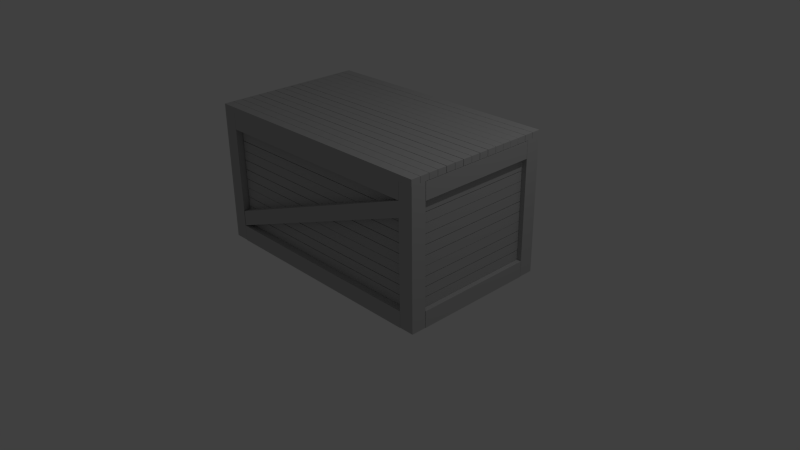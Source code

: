 # Source: wbox.blend  (saved by Blender 2.68.0; exported with 4.5.12 LTS)
import bpy
from mathutils import Matrix  # noqa: F401  (used for matrix-valued properties, if any)

bpy.ops.wm.read_factory_settings(use_empty=True)
scene = bpy.context.scene
scene.name = 'Scene'

# ---- collections
col_collection_1 = bpy.data.collections.new('Collection 1'); scene.collection.children.link(col_collection_1)

# ---- materials (node trees are filled in below, after node groups)
mat_woodenbox4 = bpy.data.materials.new('WoodenBox4')
mat_woodenbox4.alpha_threshold = 0.0
mat_woodenbox4.use_transparent_shadow = False
mat_woodenbox4.diffuse_color = (0.48, 0.48, 0.48, 1.0)
mat_woodenbox4.specular_color = (0.0, 0.0, 0.0)
mat_woodenbox4.roughness = 0.5
mat_woodenbox4.line_color = (0.0, 0.0, 0.0, 1.0)
mat_woodenbox5 = bpy.data.materials.new('WoodenBox5')
mat_woodenbox5.alpha_threshold = 0.0
mat_woodenbox5.use_transparent_shadow = False
mat_woodenbox5.diffuse_color = (0.48, 0.48, 0.48, 1.0)
mat_woodenbox5.specular_color = (0.0, 0.0, 0.0)
mat_woodenbox5.roughness = 0.5
mat_woodenbox5.line_color = (0.0, 0.0, 0.0, 1.0)
mat_woodenbox6 = bpy.data.materials.new('WoodenBox6')
mat_woodenbox6.alpha_threshold = 0.0
mat_woodenbox6.use_transparent_shadow = False
mat_woodenbox6.diffuse_color = (0.48, 0.48, 0.48, 1.0)
mat_woodenbox6.specular_color = (0.0, 0.0, 0.0)
mat_woodenbox6.roughness = 0.5
mat_woodenbox6.line_color = (0.0, 0.0, 0.0, 1.0)
mat_woodenbox1 = bpy.data.materials.new('WoodenBox1')
mat_woodenbox1.alpha_threshold = 0.0
mat_woodenbox1.use_transparent_shadow = False
mat_woodenbox1.diffuse_color = (0.48, 0.48, 0.48, 1.0)
mat_woodenbox1.specular_color = (0.0, 0.0, 0.0)
mat_woodenbox1.roughness = 0.5
mat_woodenbox1.line_color = (0.0, 0.0, 0.0, 1.0)
mat_woodenbox2 = bpy.data.materials.new('WoodenBox2')
mat_woodenbox2.alpha_threshold = 0.0
mat_woodenbox2.use_transparent_shadow = False
mat_woodenbox2.diffuse_color = (0.48, 0.48, 0.48, 1.0)
mat_woodenbox2.specular_color = (0.0, 0.0, 0.0)
mat_woodenbox2.roughness = 0.5
mat_woodenbox2.line_color = (0.0, 0.0, 0.0, 1.0)
mat_woodenbox3 = bpy.data.materials.new('WoodenBox3')
mat_woodenbox3.alpha_threshold = 0.0
mat_woodenbox3.use_transparent_shadow = False
mat_woodenbox3.diffuse_color = (0.48, 0.48, 0.48, 1.0)
mat_woodenbox3.specular_color = (0.0, 0.0, 0.0)
mat_woodenbox3.roughness = 0.5
mat_woodenbox3.line_color = (0.0, 0.0, 0.0, 1.0)

# ---- material node trees

# ---- world
world_world = bpy.data.worlds.new('World'); scene.world = world_world
world_world.color = (0.05088, 0.05088, 0.05088)
world_world.use_sun_shadow = False
world_world.sun_shadow_jitter_overblur = 0.0
world_world.cycles.sampling_method = 'MANUAL'
world_world.cycles.sample_map_resolution = 256

# ---- cameras
cam_camera = bpy.data.cameras.new('Camera')
cam_camera.clip_end = 100.0
cam_camera.lens = 35.0
cam_camera.sensor_width = 32.0
cam_camera.sensor_height = 18.0
cam_camera.ortho_scale = 7.314
cam_camera.dof.focus_distance = 0.0
cam_camera.dof.aperture_fstop = 128.0

# ---- lights
light_lamp = bpy.data.lights.new('Lamp', 'POINT')
light_lamp.transmission_factor = 0.0
light_lamp.cutoff_distance = 30.0
light_lamp.energy = 100.0
light_lamp.shadow_buffer_clip_start = 1.001
light_lamp.shadow_soft_size = 0.1
light_lamp.shadow_maximum_resolution = 0.006
light_lamp.use_absolute_resolution = True
light_lamp.cycles.use_multiple_importance_sampling = False

# ---- meshes
me_woodenbox_woodenbox_woodenbox4 = bpy.data.meshes.new('WoodenBox_WoodenBox_WoodenBox4')
me_woodenbox_woodenbox_woodenbox4.from_pydata([(-1.474, 0.4242, 0.935), (1.488, 1.553, 0.935), (1.488, 1.553, 0.85), (-1.474, 0.4242, 0.85), (1.49, 1.356, 0.935), (1.49, 1.356, 0.85), (-1.473, 0.2182, 0.935), (-1.473, 0.2182, 0.85), (-1.474, 0.4242, -1.005), (1.488, 1.553, -1.005), (1.488, 1.553, -1.09), (-1.474, 0.4242, -1.09), (1.49, 1.356, -1.005), (1.49, 1.356, -1.09), (-1.473, 0.2182, -1.005), (-1.473, 0.2182, -1.09)], [], [(0, 1, 2, 3), (1, 4, 5, 2), (4, 6, 7, 5), (6, 0, 3, 7), (0, 6, 4, 1), (5, 7, 3, 2), (8, 9, 10, 11), (9, 12, 13, 10), (12, 14, 15, 13), (14, 8, 11, 15), (8, 14, 12, 9), (13, 15, 11, 10)])
_uv = me_woodenbox_woodenbox_woodenbox4.uv_layers.new(name='UVMap')
_uv.uv.foreach_set('vector', [0.02287, 0.1881, 0.9995, 0.1881, 0.9995, 0.2143, 0.02287, 0.2143, 0.4702, 0.1881, 0.527, 0.1881, 0.527, 0.2143, 0.4702, 0.2143, 0.02149, 0.1881, 0.9995, 0.1881, 0.9995, 0.2143, 0.02149, 0.2143, 0.4702, 0.1881, 0.5296, 0.1881, 0.5296, 0.2143, 0.4702, 0.2143, 0.02287, 0.5296, 0.0005, 0.4702, 0.9785, 0.473, 0.9995, 0.5298, 0.02149, 0.473, 0.9995, 0.4702, 0.9771, 0.5296, 0.0005, 0.5298, 0.02287, 0.7857, 0.9995, 0.7857, 0.9995, 0.8119, 0.02287, 0.8119, 0.4702, 0.7857, 0.527, 0.7857, 0.527, 0.8119, 0.4702, 0.8119, 0.02149, 0.7857, 0.9995, 0.7857, 0.9995, 0.8119, 0.02149, 0.8119, 0.4702, 0.7857, 0.5296, 0.7857, 0.5296, 0.8119, 0.4702, 0.8119, 0.02287, 0.5296, 0.0005, 0.4702, 0.9785, 0.473, 0.9995, 0.5298, 0.02149, 0.473, 0.9995, 0.4702, 0.9771, 0.5296, 0.0005, 0.5298])
me_woodenbox_woodenbox_woodenbox4.materials.append(mat_woodenbox4)
me_woodenbox_woodenbox_woodenbox4.use_remesh_preserve_volume = False
me_woodenbox_woodenbox_woodenbox4.use_remesh_preserve_attributes = False
me_woodenbox_woodenbox_woodenbox4.use_mirror_vertex_groups = False
me_woodenbox_woodenbox_woodenbox4.update()
me_woodenbox_woodenbox_woodenbox5 = bpy.data.meshes.new('WoodenBox_WoodenBox_WoodenBox5')
me_woodenbox_woodenbox_woodenbox5.from_pydata([(-1.477, 0.2141, 0.9396), (1.489, 0.2141, 0.9396), (1.489, 0.2141, 0.7396), (-1.477, 0.2141, 0.7396), (1.489, -0.002084, 0.9396), (1.489, -0.002084, 0.7396), (-1.477, -0.002084, 0.9396), (-1.477, -0.002084, 0.7396), (-1.477, 0.2141, -0.8893), (1.489, 0.2141, -0.8893), (1.489, 0.2141, -1.089), (-1.477, 0.2141, -1.089), (1.489, -0.002084, -0.8893), (1.489, -0.002084, -1.089), (-1.477, -0.002084, -0.8893), (-1.477, -0.002084, -1.089), (-1.477, 1.772, 0.9396), (1.489, 1.772, 0.9396), (1.489, 1.772, 0.7396), (-1.477, 1.772, 0.7396), (1.489, 1.556, 0.9396), (1.489, 1.556, 0.7396), (-1.477, 1.556, 0.9396), (-1.477, 1.556, 0.7396), (-1.477, 1.772, -0.8893), (1.489, 1.772, -0.8893), (1.489, 1.772, -1.089), (-1.477, 1.772, -1.089), (1.489, 1.556, -0.8893), (1.489, 1.556, -1.089), (-1.477, 1.556, -0.8893), (-1.477, 1.556, -1.089)], [], [(0, 1, 2, 3), (1, 4, 5, 2), (4, 6, 7, 5), (6, 0, 3, 7), (0, 6, 4, 1), (5, 7, 3, 2), (8, 9, 10, 11), (9, 12, 13, 10), (12, 14, 15, 13), (14, 8, 11, 15), (8, 14, 12, 9), (13, 15, 11, 10), (16, 17, 18, 19), (17, 20, 21, 18), (20, 22, 23, 21), (22, 16, 19, 23), (16, 22, 20, 17), (21, 23, 19, 18), (24, 25, 26, 27), (25, 28, 29, 26), (28, 30, 31, 29), (30, 24, 27, 31), (24, 30, 28, 25), (29, 31, 27, 26)])
_uv = me_woodenbox_woodenbox_woodenbox5.uv_layers.new(name='UVMap')
_uv.uv.foreach_set('vector', [0.0005, 0.1583, 0.9995, 0.1583, 0.9995, 0.2257, 0.0005, 0.2257, 0.726, 0.1583, 0.7988, 0.1583, 0.7988, 0.2257, 0.726, 0.2257, 0.000499, 0.1583, 0.9995, 0.1583, 0.9995, 0.2257, 0.000499, 0.2257, 0.2012, 0.1583, 0.274, 0.1583, 0.274, 0.2257, 0.2012, 0.2257, 0.0005, 0.274, 0.0005, 0.2012, 0.9995, 0.2012, 0.9995, 0.274, 0.000499, 0.2012, 0.9995, 0.2012, 0.9995, 0.274, 0.000499, 0.274, 0.0005, 0.7743, 0.9995, 0.7743, 0.9995, 0.8417, 0.0005, 0.8417, 0.726, 0.7743, 0.7988, 0.7743, 0.7988, 0.8417, 0.726, 0.8417, 0.0005, 0.7743, 0.9995, 0.7743, 0.9995, 0.8417, 0.0005, 0.8417, 0.2012, 0.7743, 0.274, 0.7743, 0.274, 0.8417, 0.2012, 0.8417, 0.0005, 0.274, 0.0005, 0.2012, 0.9995, 0.2012, 0.9995, 0.274, 0.0005, 0.2012, 0.9995, 0.2012, 0.9995, 0.274, 0.0005, 0.274, 0.0005, 0.1583, 0.9995, 0.1583, 0.9995, 0.2257, 0.0005, 0.2257, 0.2012, 0.1583, 0.274, 0.1583, 0.274, 0.2257, 0.2012, 0.2257, 0.0005, 0.1583, 0.9995, 0.1583, 0.9995, 0.2257, 0.0005, 0.2257, 0.726, 0.1583, 0.7988, 0.1583, 0.7988, 0.2257, 0.726, 0.2257, 0.0005, 0.7988, 0.0005, 0.726, 0.9995, 0.726, 0.9995, 0.7988, 0.0005, 0.726, 0.9995, 0.726, 0.9995, 0.7988, 0.0005, 0.7988, 0.000499, 0.7743, 0.9995, 0.7743, 0.9995, 0.8417, 0.000499, 0.8417, 0.2012, 0.7743, 0.274, 0.7743, 0.274, 0.8417, 0.2012, 0.8417, 0.0005, 0.7743, 0.9995, 0.7743, 0.9995, 0.8417, 0.0005, 0.8417, 0.726, 0.7743, 0.7988, 0.7743, 0.7988, 0.8417, 0.726, 0.8417, 0.000499, 0.7988, 0.0005, 0.726, 0.9995, 0.726, 0.9995, 0.7988, 0.0005, 0.726, 0.9995, 0.726, 0.9995, 0.7988, 0.0005, 0.7988])
me_woodenbox_woodenbox_woodenbox5.materials.append(mat_woodenbox5)
me_woodenbox_woodenbox_woodenbox5.use_remesh_preserve_volume = False
me_woodenbox_woodenbox_woodenbox5.use_remesh_preserve_attributes = False
me_woodenbox_woodenbox_woodenbox5.use_mirror_vertex_groups = False
me_woodenbox_woodenbox_woodenbox5.update()
me_woodenbox_woodenbox_woodenbox6 = bpy.data.meshes.new('WoodenBox_WoodenBox_WoodenBox6')
me_woodenbox_woodenbox_woodenbox6.from_pydata([(1.488, 1.767, -0.8866), (1.488, 1.767, 0.7358), (1.688, 1.767, 0.7358), (1.688, 1.767, -0.8866), (1.488, 1.551, 0.7358), (1.688, 1.551, 0.7358), (1.488, 1.551, -0.8866), (1.688, 1.551, -0.8866), (1.488, 0.2141, -0.8866), (1.488, 0.2141, 0.7358), (1.688, 0.2141, 0.7358), (1.688, 0.2141, -0.8866), (1.488, -0.002084, 0.7358), (1.688, -0.002084, 0.7358), (1.488, -0.002084, -0.8866), (1.688, -0.002084, -0.8866), (-1.674, 0.2141, -0.8866), (-1.674, 0.2141, 0.7358), (-1.474, 0.2141, 0.7358), (-1.474, 0.2141, -0.8866), (-1.674, -0.002084, 0.7358), (-1.474, -0.002084, 0.7358), (-1.674, -0.002084, -0.8866), (-1.474, -0.002084, -0.8866), (-1.674, 1.767, -0.8866), (-1.674, 1.767, 0.7358), (-1.474, 1.767, 0.7358), (-1.474, 1.767, -0.8866), (-1.674, 1.551, 0.7358), (-1.474, 1.551, 0.7358), (-1.674, 1.551, -0.8866), (-1.474, 1.551, -0.8866)], [], [(0, 1, 2, 3), (1, 4, 5, 2), (4, 6, 7, 5), (6, 0, 3, 7), (0, 6, 4, 1), (5, 7, 3, 2), (8, 9, 10, 11), (9, 12, 13, 10), (12, 14, 15, 13), (14, 8, 11, 15), (8, 14, 12, 9), (13, 15, 11, 10), (16, 17, 18, 19), (17, 20, 21, 18), (20, 22, 23, 21), (22, 16, 19, 23), (16, 22, 20, 17), (21, 23, 19, 18), (24, 25, 26, 27), (25, 28, 29, 26), (28, 30, 31, 29), (30, 24, 27, 31), (24, 30, 28, 25), (29, 31, 27, 26)])
_uv = me_woodenbox_woodenbox_woodenbox6.uv_layers.new(name='UVMap')
_uv.uv.foreach_set('vector', [0.259, 0.9401, 0.741, 0.9401, 0.741, 0.9995, 0.259, 0.9995, 0.2372, 0.9401, 0.3014, 0.9401, 0.3014, 0.9995, 0.2372, 0.9995, 0.259, 0.9401, 0.741, 0.9401, 0.741, 0.9995, 0.259, 0.9995, 0.6986, 0.9401, 0.7628, 0.9401, 0.7628, 0.9995, 0.6986, 0.9995, 0.259, 0.7628, 0.259, 0.6986, 0.741, 0.6986, 0.741, 0.7628, 0.259, 0.6986, 0.741, 0.6986, 0.741, 0.7628, 0.259, 0.7628, 0.259, 0.9401, 0.741, 0.9401, 0.741, 0.9995, 0.259, 0.9995, 0.6986, 0.9401, 0.7628, 0.9401, 0.7628, 0.9995, 0.6986, 0.9995, 0.259, 0.9401, 0.741, 0.9401, 0.741, 0.9995, 0.259, 0.9995, 0.2372, 0.9401, 0.3014, 0.9401, 0.3014, 0.9995, 0.2372, 0.9995, 0.259, 0.3014, 0.259, 0.2372, 0.741, 0.2372, 0.741, 0.3014, 0.259, 0.2372, 0.741, 0.2372, 0.741, 0.3014, 0.259, 0.3014, 0.259, 0.0005, 0.741, 0.0005, 0.741, 0.05993, 0.259, 0.05993, 0.6986, 0.0005, 0.7628, 0.0005, 0.7628, 0.05993, 0.6986, 0.05993, 0.259, 0.0005, 0.741, 0.0005, 0.741, 0.05993, 0.259, 0.05993, 0.2372, 0.0005, 0.3014, 0.0005, 0.3014, 0.05993, 0.2372, 0.05993, 0.259, 0.3014, 0.259, 0.2372, 0.741, 0.2372, 0.741, 0.3014, 0.259, 0.2372, 0.741, 0.2372, 0.741, 0.3014, 0.259, 0.3014, 0.259, 0.0005, 0.741, 0.0005, 0.741, 0.05993, 0.259, 0.05993, 0.2372, 0.0005, 0.3014, 0.0005, 0.3014, 0.05993, 0.2372, 0.05993, 0.259, 0.0005, 0.741, 0.0005, 0.741, 0.05993, 0.259, 0.05993, 0.6986, 0.0005, 0.7628, 0.0005, 0.7628, 0.05993, 0.6986, 0.05993, 0.259, 0.7628, 0.259, 0.6986, 0.741, 0.6986, 0.741, 0.7628, 0.259, 0.6986, 0.741, 0.6986, 0.741, 0.7628, 0.259, 0.7628])
me_woodenbox_woodenbox_woodenbox6.materials.append(mat_woodenbox6)
me_woodenbox_woodenbox_woodenbox6.use_remesh_preserve_volume = False
me_woodenbox_woodenbox_woodenbox6.use_remesh_preserve_attributes = False
me_woodenbox_woodenbox_woodenbox6.use_mirror_vertex_groups = False
me_woodenbox_woodenbox_woodenbox6.update()
me_woodenbox_woodenbox_woodenbox1 = bpy.data.meshes.new('WoodenBox_WoodenBox_WoodenBox1')
me_woodenbox_woodenbox_woodenbox1.from_pydata([(1.489, 1.638, 0.769), (-1.471, 1.638, 0.769), (-1.471, 1.638, 0.8477), (1.489, 1.638, 0.8477), (-1.471, 1.515, 0.769), (-1.471, 1.515, 0.8477), (1.489, 1.515, 0.769), (1.489, 1.515, 0.8477), (1.489, 1.508, 0.769), (-1.471, 1.508, 0.769), (-1.471, 1.508, 0.8477), (1.489, 1.508, 0.8477), (-1.471, 1.385, 0.769), (-1.471, 1.385, 0.8477), (1.489, 1.385, 0.769), (1.489, 1.385, 0.8477), (1.489, 1.377, 0.769), (-1.471, 1.377, 0.769), (-1.471, 1.377, 0.8477), (1.489, 1.377, 0.8477), (-1.471, 1.254, 0.769), (-1.471, 1.254, 0.8477), (1.489, 1.254, 0.769), (1.489, 1.254, 0.8477), (1.489, 1.249, 0.769), (-1.471, 1.249, 0.769), (-1.471, 1.249, 0.8477), (1.489, 1.249, 0.8477), (-1.471, 1.126, 0.769), (-1.471, 1.126, 0.8477), (1.489, 1.126, 0.769), (1.489, 1.126, 0.8477), (1.489, 1.119, 0.769), (-1.471, 1.119, 0.769), (-1.471, 1.119, 0.8477), (1.489, 1.119, 0.8477), (-1.471, 0.996, 0.769), (-1.471, 0.996, 0.8477), (1.489, 0.996, 0.769), (1.489, 0.996, 0.8477), (1.489, 0.9879, 0.769), (-1.471, 0.9879, 0.769), (-1.471, 0.9879, 0.8477), (1.489, 0.9879, 0.8477), (-1.471, 0.865, 0.769), (-1.471, 0.865, 0.8477), (1.489, 0.865, 0.769), (1.489, 0.865, 0.8477), (1.489, 0.8576, 0.769), (-1.471, 0.8576, 0.769), (-1.471, 0.8576, 0.8477), (1.489, 0.8576, 0.8477), (-1.471, 0.7347, 0.769), (-1.471, 0.7347, 0.8477), (1.489, 0.7347, 0.769), (1.489, 0.7347, 0.8477), (1.489, 0.7308, 0.769), (-1.471, 0.7308, 0.769), (-1.471, 0.7308, 0.8477), (1.489, 0.7308, 0.8477), (-1.471, 0.6079, 0.769), (-1.471, 0.6079, 0.8477), (1.489, 0.6079, 0.769), (1.489, 0.6079, 0.8477), (1.489, 0.6005, 0.769), (-1.471, 0.6005, 0.769), (-1.471, 0.6005, 0.8477), (1.489, 0.6005, 0.8477), (-1.471, 0.4776, 0.769), (-1.471, 0.4776, 0.8477), (1.489, 0.4776, 0.769), (1.489, 0.4776, 0.8477), (1.489, 0.4694, 0.769), (-1.471, 0.4694, 0.769), (-1.471, 0.4694, 0.8477), (1.489, 0.4694, 0.8477), (-1.471, 0.3465, 0.769), (-1.471, 0.3465, 0.8477), (1.489, 0.3465, 0.769), (1.489, 0.3465, 0.8477), (1.489, 0.3392, 0.769), (-1.471, 0.3392, 0.769), (-1.471, 0.3392, 0.8477), (1.489, 0.3392, 0.8477), (-1.471, 0.2163, 0.769), (-1.471, 0.2163, 0.8477), (1.489, 0.2163, 0.769), (1.489, 0.2163, 0.8477), (1.489, 1.638, -1.004), (-1.471, 1.638, -1.004), (-1.471, 1.638, -0.925), (1.489, 1.638, -0.925), (-1.471, 1.515, -1.004), (-1.471, 1.515, -0.925), (1.489, 1.515, -1.004), (1.489, 1.515, -0.925), (1.489, 1.508, -1.004), (-1.471, 1.508, -1.004), (-1.471, 1.508, -0.925), (1.489, 1.508, -0.925), (-1.471, 1.385, -1.004), (-1.471, 1.385, -0.925), (1.489, 1.385, -1.004), (1.489, 1.385, -0.925), (1.489, 1.377, -1.004), (-1.471, 1.377, -1.004), (-1.471, 1.377, -0.925), (1.489, 1.377, -0.925), (-1.471, 1.254, -1.004), (-1.471, 1.254, -0.925), (1.489, 1.254, -1.004), (1.489, 1.254, -0.925), (1.489, 1.249, -1.004), (-1.471, 1.249, -1.004), (-1.471, 1.249, -0.925), (1.489, 1.249, -0.925), (-1.471, 1.126, -1.004), (-1.471, 1.126, -0.925), (1.489, 1.126, -1.004), (1.489, 1.126, -0.925), (1.489, 1.119, -1.004), (-1.471, 1.119, -1.004), (-1.471, 1.119, -0.925), (1.489, 1.119, -0.925), (-1.471, 0.996, -1.004), (-1.471, 0.996, -0.925), (1.489, 0.996, -1.004), (1.489, 0.996, -0.925), (1.489, 0.9879, -1.004), (-1.471, 0.9879, -1.004), (-1.471, 0.9879, -0.925), (1.489, 0.9879, -0.925), (-1.471, 0.865, -1.004), (-1.471, 0.865, -0.925), (1.489, 0.865, -1.004), (1.489, 0.865, -0.925), (1.489, 0.8576, -1.004), (-1.471, 0.8576, -1.004), (-1.471, 0.8576, -0.925), (1.489, 0.8576, -0.925), (-1.471, 0.7347, -1.004), (-1.471, 0.7347, -0.925), (1.489, 0.7347, -1.004), (1.489, 0.7347, -0.925), (1.489, 0.7308, -1.004), (-1.471, 0.7308, -1.004), (-1.471, 0.7308, -0.925), (1.489, 0.7308, -0.925), (-1.471, 0.6079, -1.004), (-1.471, 0.6079, -0.925), (1.489, 0.6079, -1.004), (1.489, 0.6079, -0.925), (1.489, 0.6005, -1.004), (-1.471, 0.6005, -1.004), (-1.471, 0.6005, -0.925), (1.489, 0.6005, -0.925), (-1.471, 0.4776, -1.004), (-1.471, 0.4776, -0.925), (1.489, 0.4776, -1.004), (1.489, 0.4776, -0.925), (1.489, 0.4694, -1.004), (-1.471, 0.4694, -1.004), (-1.471, 0.4694, -0.925), (1.489, 0.4694, -0.925), (-1.471, 0.3465, -1.004), (-1.471, 0.3465, -0.925), (1.489, 0.3465, -1.004), (1.489, 0.3465, -0.925), (1.489, 0.3392, -1.004), (-1.471, 0.3392, -1.004), (-1.471, 0.3392, -0.925), (1.489, 0.3392, -0.925), (-1.471, 0.2163, -1.004), (-1.471, 0.2163, -0.925), (1.489, 0.2163, -1.004), (1.489, 0.2163, -0.925), (1.686, 1.85, 0.9396), (-1.675, 1.85, 0.9396), (-1.675, 1.772, 0.9396), (1.686, 1.772, 0.9396), (-1.675, 1.85, 0.8168), (-1.675, 1.772, 0.8168), (1.686, 1.85, 0.8168), (1.686, 1.772, 0.8168), (1.686, 1.85, 0.813), (-1.675, 1.85, 0.813), (-1.675, 1.772, 0.813), (1.686, 1.772, 0.813), (-1.675, 1.85, 0.6901), (-1.675, 1.772, 0.6901), (1.686, 1.85, 0.6901), (1.686, 1.772, 0.6901), (1.686, 1.85, 0.6859), (-1.675, 1.85, 0.6859), (-1.675, 1.772, 0.6859), (1.686, 1.772, 0.6859), (-1.675, 1.85, 0.563), (-1.675, 1.772, 0.563), (1.686, 1.85, 0.563), (1.686, 1.772, 0.563), (1.686, 1.85, 0.5585), (-1.675, 1.85, 0.5585), (-1.675, 1.772, 0.5585), (1.686, 1.772, 0.5585), (-1.675, 1.85, 0.4356), (-1.675, 1.772, 0.4356), (1.686, 1.85, 0.4356), (1.686, 1.772, 0.4356), (1.686, 1.85, 0.4283), (-1.675, 1.85, 0.4283), (-1.675, 1.772, 0.4283), (1.686, 1.772, 0.4283), (-1.675, 1.85, 0.3054), (-1.675, 1.772, 0.3054), (1.686, 1.85, 0.3054), (1.686, 1.772, 0.3054), (1.686, 1.85, 0.3008), (-1.675, 1.85, 0.3008), (-1.675, 1.772, 0.3008), (1.686, 1.772, 0.3008), (-1.675, 1.85, 0.1779), (-1.675, 1.772, 0.1779), (1.686, 1.85, 0.1779), (1.686, 1.772, 0.1779), (1.686, 1.85, 0.1705), (-1.675, 1.85, 0.1705), (-1.675, 1.772, 0.1705), (1.686, 1.772, 0.1705), (-1.675, 1.85, 0.04765), (-1.675, 1.772, 0.04765), (1.686, 1.85, 0.04765), (1.686, 1.772, 0.04765), (1.686, 1.85, 0.04375), (-1.675, 1.85, 0.04375), (-1.675, 1.772, 0.04375), (1.686, 1.772, 0.04375), (-1.675, 1.85, -0.07914), (-1.675, 1.772, -0.07914), (1.686, 1.85, -0.07914), (1.686, 1.772, -0.07914), (1.686, 1.85, -0.08563), (-1.675, 1.85, -0.08563), (-1.675, 1.772, -0.08563), (1.686, 1.772, -0.08563), (-1.675, 1.85, -0.2085), (-1.675, 1.772, -0.2085), (1.686, 1.85, -0.2085), (1.686, 1.772, -0.2085), (1.686, 1.85, -0.2147), (-1.675, 1.85, -0.2147), (-1.675, 1.772, -0.2147), (1.686, 1.772, -0.2147), (-1.675, 1.85, -0.3376), (-1.675, 1.772, -0.3376), (1.686, 1.85, -0.3376), (1.686, 1.772, -0.3376), (1.686, 1.85, -0.3408), (-1.675, 1.85, -0.3408), (-1.675, 1.772, -0.3408), (1.686, 1.772, -0.3408), (-1.675, 1.85, -0.4637), (-1.675, 1.772, -0.4637), (1.686, 1.85, -0.4637), (1.686, 1.772, -0.4637), (1.686, 1.85, -0.4659), (-1.675, 1.85, -0.4659), (-1.675, 1.772, -0.4659), (1.686, 1.772, -0.4659), (-1.675, 1.85, -0.5888), (-1.675, 1.772, -0.5888), (1.686, 1.85, -0.5888), (1.686, 1.772, -0.5888), (1.686, 1.85, -0.5907), (-1.675, 1.85, -0.5907), (-1.675, 1.772, -0.5907), (1.686, 1.772, -0.5907), (-1.675, 1.85, -0.7136), (-1.675, 1.772, -0.7136), (1.686, 1.85, -0.7136), (1.686, 1.772, -0.7136), (1.686, 1.85, -0.7154), (-1.675, 1.85, -0.7154), (-1.675, 1.772, -0.7154), (1.686, 1.772, -0.7154), (-1.675, 1.85, -0.8383), (-1.675, 1.772, -0.8383), (1.686, 1.85, -0.8383), (1.686, 1.772, -0.8383), (1.686, 1.85, -0.8422), (-1.675, 1.85, -0.8422), (-1.675, 1.772, -0.8422), (1.686, 1.772, -0.8422), (-1.675, 1.85, -0.9651), (-1.675, 1.772, -0.9651), (1.686, 1.85, -0.9651), (1.686, 1.772, -0.9651), (1.686, 1.85, -0.9686), (-1.675, 1.85, -0.9686), (-1.675, 1.772, -0.9686), (1.686, 1.772, -0.9686), (-1.675, 1.85, -1.091), (-1.675, 1.772, -1.091), (1.686, 1.85, -1.091), (1.686, 1.772, -1.091), (1.686, 0.07512, 0.7374), (-1.675, 0.07512, 0.7374), (-1.675, -0.003619, 0.7374), (1.686, -0.003619, 0.7374), (-1.675, 0.07512, 0.6901), (-1.675, -0.003619, 0.6901), (1.686, 0.07512, 0.6901), (1.686, -0.003619, 0.6901), (1.686, 0.07512, 0.6859), (-1.675, 0.07512, 0.6859), (-1.675, -0.003619, 0.6859), (1.686, -0.003619, 0.6859), (-1.675, 0.07512, 0.563), (-1.675, -0.003619, 0.563), (1.686, 0.07512, 0.563), (1.686, -0.003619, 0.563), (1.686, 0.07512, 0.5585), (-1.675, 0.07512, 0.5585), (-1.675, -0.003619, 0.5585), (1.686, -0.003619, 0.5585), (-1.675, 0.07512, 0.4356), (-1.675, -0.003619, 0.4356), (1.686, 0.07512, 0.4356), (1.686, -0.003619, 0.4356), (1.686, 0.07512, 0.4283), (-1.675, 0.07512, 0.4283), (-1.675, -0.003619, 0.4283), (1.686, -0.003619, 0.4283), (-1.675, 0.07512, 0.3054), (-1.675, -0.003619, 0.3054), (1.686, 0.07512, 0.3054), (1.686, -0.003619, 0.3054), (1.686, 0.07512, 0.3008), (-1.675, 0.07512, 0.3008), (-1.675, -0.003619, 0.3008), (1.686, -0.003619, 0.3008), (-1.675, 0.07512, 0.1779), (-1.675, -0.003619, 0.1779), (1.686, 0.07512, 0.1779), (1.686, -0.003619, 0.1779), (1.686, 0.07512, 0.1705), (-1.675, 0.07512, 0.1705), (-1.675, -0.003619, 0.1705), (1.686, -0.003619, 0.1705), (-1.675, 0.07512, 0.04765), (-1.675, -0.003619, 0.04765), (1.686, 0.07512, 0.04765), (1.686, -0.003619, 0.04765), (1.686, 0.07512, 0.04375), (-1.675, 0.07512, 0.04375), (-1.675, -0.003619, 0.04375), (1.686, -0.003619, 0.04375), (-1.675, 0.07512, -0.07914), (-1.675, -0.003619, -0.07914), (1.686, 0.07512, -0.07914), (1.686, -0.003619, -0.07914), (1.686, 0.07512, -0.08563), (-1.675, 0.07512, -0.08563), (-1.675, -0.003619, -0.08563), (1.686, -0.003619, -0.08563), (-1.675, 0.07512, -0.2085), (-1.675, -0.003619, -0.2085), (1.686, 0.07512, -0.2085), (1.686, -0.003619, -0.2085), (1.686, 0.07512, -0.2147), (-1.675, 0.07512, -0.2147), (-1.675, -0.003619, -0.2147), (1.686, -0.003619, -0.2147), (-1.675, 0.07512, -0.3376), (-1.675, -0.003619, -0.3376), (1.686, 0.07512, -0.3376), (1.686, -0.003619, -0.3376), (1.686, 0.07512, -0.3408), (-1.675, 0.07512, -0.3408), (-1.675, -0.003619, -0.3408), (1.686, -0.003619, -0.3408), (-1.675, 0.07512, -0.4637), (-1.675, -0.003619, -0.4637), (1.686, 0.07512, -0.4637), (1.686, -0.003619, -0.4637), (1.686, 0.07512, -0.4659), (-1.675, 0.07512, -0.4659), (-1.675, -0.003619, -0.4659), (1.686, -0.003619, -0.4659), (-1.675, 0.07512, -0.5888), (-1.675, -0.003619, -0.5888), (1.686, 0.07512, -0.5888), (1.686, -0.003619, -0.5888), (1.686, 0.07512, -0.5907), (-1.675, 0.07512, -0.5907), (-1.675, -0.003619, -0.5907), (1.686, -0.003619, -0.5907), (-1.675, 0.07512, -0.7136), (-1.675, -0.003619, -0.7136), (1.686, 0.07512, -0.7136), (1.686, -0.003619, -0.7136), (1.686, 0.07512, -0.7154), (-1.675, 0.07512, -0.7154), (-1.675, -0.003619, -0.7154), (1.686, -0.003619, -0.7154), (-1.675, 0.07512, -0.8383), (-1.675, -0.003619, -0.8383), (1.686, 0.07512, -0.8383), (1.686, -0.003619, -0.8383), (1.686, 0.07512, -0.8422), (-1.675, 0.07512, -0.8422), (-1.675, -0.003619, -0.8422), (1.686, -0.003619, -0.8422), (-1.675, 0.07512, -0.889), (-1.675, -0.003619, -0.889), (1.686, 0.07512, -0.889), (1.686, -0.003619, -0.889)], [], [(0, 1, 2, 3), (1, 4, 5, 2), (4, 6, 7, 5), (6, 0, 3, 7), (0, 6, 4, 1), (5, 7, 3, 2), (8, 9, 10, 11), (9, 12, 13, 10), (12, 14, 15, 13), (14, 8, 11, 15), (8, 14, 12, 9), (13, 15, 11, 10), (16, 17, 18, 19), (17, 20, 21, 18), (20, 22, 23, 21), (22, 16, 19, 23), (16, 22, 20, 17), (21, 23, 19, 18), (24, 25, 26, 27), (25, 28, 29, 26), (28, 30, 31, 29), (30, 24, 27, 31), (24, 30, 28, 25), (29, 31, 27, 26), (32, 33, 34, 35), (33, 36, 37, 34), (36, 38, 39, 37), (38, 32, 35, 39), (32, 38, 36, 33), (37, 39, 35, 34), (40, 41, 42, 43), (41, 44, 45, 42), (44, 46, 47, 45), (46, 40, 43, 47), (40, 46, 44, 41), (45, 47, 43, 42), (48, 49, 50, 51), (49, 52, 53, 50), (52, 54, 55, 53), (54, 48, 51, 55), (48, 54, 52, 49), (53, 55, 51, 50), (56, 57, 58, 59), (57, 60, 61, 58), (60, 62, 63, 61), (62, 56, 59, 63), (56, 62, 60, 57), (61, 63, 59, 58), (64, 65, 66, 67), (65, 68, 69, 66), (68, 70, 71, 69), (70, 64, 67, 71), (64, 70, 68, 65), (69, 71, 67, 66), (72, 73, 74, 75), (73, 76, 77, 74), (76, 78, 79, 77), (78, 72, 75, 79), (72, 78, 76, 73), (77, 79, 75, 74), (80, 81, 82, 83), (81, 84, 85, 82), (84, 86, 87, 85), (86, 80, 83, 87), (80, 86, 84, 81), (85, 87, 83, 82), (88, 89, 90, 91), (89, 92, 93, 90), (92, 94, 95, 93), (94, 88, 91, 95), (88, 94, 92, 89), (93, 95, 91, 90), (96, 97, 98, 99), (97, 100, 101, 98), (100, 102, 103, 101), (102, 96, 99, 103), (96, 102, 100, 97), (101, 103, 99, 98), (104, 105, 106, 107), (105, 108, 109, 106), (108, 110, 111, 109), (110, 104, 107, 111), (104, 110, 108, 105), (109, 111, 107, 106), (112, 113, 114, 115), (113, 116, 117, 114), (116, 118, 119, 117), (118, 112, 115, 119), (112, 118, 116, 113), (117, 119, 115, 114), (120, 121, 122, 123), (121, 124, 125, 122), (124, 126, 127, 125), (126, 120, 123, 127), (120, 126, 124, 121), (125, 127, 123, 122), (128, 129, 130, 131), (129, 132, 133, 130), (132, 134, 135, 133), (134, 128, 131, 135), (128, 134, 132, 129), (133, 135, 131, 130), (136, 137, 138, 139), (137, 140, 141, 138), (140, 142, 143, 141), (142, 136, 139, 143), (136, 142, 140, 137), (141, 143, 139, 138), (144, 145, 146, 147), (145, 148, 149, 146), (148, 150, 151, 149), (150, 144, 147, 151), (144, 150, 148, 145), (149, 151, 147, 146), (152, 153, 154, 155), (153, 156, 157, 154), (156, 158, 159, 157), (158, 152, 155, 159), (152, 158, 156, 153), (157, 159, 155, 154), (160, 161, 162, 163), (161, 164, 165, 162), (164, 166, 167, 165), (166, 160, 163, 167), (160, 166, 164, 161), (165, 167, 163, 162), (168, 169, 170, 171), (169, 172, 173, 170), (172, 174, 175, 173), (174, 168, 171, 175), (168, 174, 172, 169), (173, 175, 171, 170), (176, 177, 178, 179), (177, 180, 181, 178), (180, 182, 183, 181), (182, 176, 179, 183), (176, 182, 180, 177), (181, 183, 179, 178), (184, 185, 186, 187), (185, 188, 189, 186), (188, 190, 191, 189), (190, 184, 187, 191), (184, 190, 188, 185), (189, 191, 187, 186), (192, 193, 194, 195), (193, 196, 197, 194), (196, 198, 199, 197), (198, 192, 195, 199), (192, 198, 196, 193), (197, 199, 195, 194), (200, 201, 202, 203), (201, 204, 205, 202), (204, 206, 207, 205), (206, 200, 203, 207), (200, 206, 204, 201), (205, 207, 203, 202), (208, 209, 210, 211), (209, 212, 213, 210), (212, 214, 215, 213), (214, 208, 211, 215), (208, 214, 212, 209), (213, 215, 211, 210), (216, 217, 218, 219), (217, 220, 221, 218), (220, 222, 223, 221), (222, 216, 219, 223), (216, 222, 220, 217), (221, 223, 219, 218), (224, 225, 226, 227), (225, 228, 229, 226), (228, 230, 231, 229), (230, 224, 227, 231), (224, 230, 228, 225), (229, 231, 227, 226), (232, 233, 234, 235), (233, 236, 237, 234), (236, 238, 239, 237), (238, 232, 235, 239), (232, 238, 236, 233), (237, 239, 235, 234), (240, 241, 242, 243), (241, 244, 245, 242), (244, 246, 247, 245), (246, 240, 243, 247), (240, 246, 244, 241), (245, 247, 243, 242), (248, 249, 250, 251), (249, 252, 253, 250), (252, 254, 255, 253), (254, 248, 251, 255), (248, 254, 252, 249), (253, 255, 251, 250), (256, 257, 258, 259), (257, 260, 261, 258), (260, 262, 263, 261), (262, 256, 259, 263), (256, 262, 260, 257), (261, 263, 259, 258), (264, 265, 266, 267), (265, 268, 269, 266), (268, 270, 271, 269), (270, 264, 267, 271), (264, 270, 268, 265), (269, 271, 267, 266), (272, 273, 274, 275), (273, 276, 277, 274), (276, 278, 279, 277), (278, 272, 275, 279), (272, 278, 276, 273), (277, 279, 275, 274), (280, 281, 282, 283), (281, 284, 285, 282), (284, 286, 287, 285), (286, 280, 283, 287), (280, 286, 284, 281), (285, 287, 283, 282), (288, 289, 290, 291), (289, 292, 293, 290), (292, 294, 295, 293), (294, 288, 291, 295), (288, 294, 292, 289), (293, 295, 291, 290), (296, 297, 298, 299), (297, 300, 301, 298), (300, 302, 303, 301), (302, 296, 299, 303), (296, 302, 300, 297), (301, 303, 299, 298), (304, 305, 306, 307), (305, 308, 309, 306), (308, 310, 311, 309), (310, 304, 307, 311), (304, 310, 308, 305), (309, 311, 307, 306), (312, 313, 314, 315), (313, 316, 317, 314), (316, 318, 319, 317), (318, 312, 315, 319), (312, 318, 316, 313), (317, 319, 315, 314), (320, 321, 322, 323), (321, 324, 325, 322), (324, 326, 327, 325), (326, 320, 323, 327), (320, 326, 324, 321), (325, 327, 323, 322), (328, 329, 330, 331), (329, 332, 333, 330), (332, 334, 335, 333), (334, 328, 331, 335), (328, 334, 332, 329), (333, 335, 331, 330), (336, 337, 338, 339), (337, 340, 341, 338), (340, 342, 343, 341), (342, 336, 339, 343), (336, 342, 340, 337), (341, 343, 339, 338), (344, 345, 346, 347), (345, 348, 349, 346), (348, 350, 351, 349), (350, 344, 347, 351), (344, 350, 348, 345), (349, 351, 347, 346), (352, 353, 354, 355), (353, 356, 357, 354), (356, 358, 359, 357), (358, 352, 355, 359), (352, 358, 356, 353), (357, 359, 355, 354), (360, 361, 362, 363), (361, 364, 365, 362), (364, 366, 367, 365), (366, 360, 363, 367), (360, 366, 364, 361), (365, 367, 363, 362), (368, 369, 370, 371), (369, 372, 373, 370), (372, 374, 375, 373), (374, 368, 371, 375), (368, 374, 372, 369), (373, 375, 371, 370), (376, 377, 378, 379), (377, 380, 381, 378), (380, 382, 383, 381), (382, 376, 379, 383), (376, 382, 380, 377), (381, 383, 379, 378), (384, 385, 386, 387), (385, 388, 389, 386), (388, 390, 391, 389), (390, 384, 387, 391), (384, 390, 388, 385), (389, 391, 387, 386), (392, 393, 394, 395), (393, 396, 397, 394), (396, 398, 399, 397), (398, 392, 395, 399), (392, 398, 396, 393), (397, 399, 395, 394), (400, 401, 402, 403), (401, 404, 405, 402), (404, 406, 407, 405), (406, 400, 403, 407), (400, 406, 404, 401), (405, 407, 403, 402), (408, 409, 410, 411), (409, 412, 413, 410), (412, 414, 415, 413), (414, 408, 411, 415), (408, 414, 412, 409), (413, 415, 411, 410)])
_uv = me_woodenbox_woodenbox_woodenbox1.uv_layers.new(name='UVMap')
_uv.uv.foreach_set('vector', [0.0005, 0.4867, 0.9995, 0.4867, 0.9995, 0.5133, 0.0005, 0.5133, 0.2583, 0.7991, 0.2997, 0.7991, 0.2997, 0.8257, 0.2583, 0.8257, 0.0005, 0.4867, 0.9995, 0.4867, 0.9995, 0.5133, 0.0005, 0.5133, 0.6965, 0.7991, 0.738, 0.7991, 0.738, 0.8257, 0.6965, 0.8257, 0.0005, 0.7399, 0.0005, 0.6984, 0.9995, 0.6984, 0.9995, 0.7399, 0.0005, 0.6984, 0.9995, 0.6984, 0.9995, 0.7399, 0.0005, 0.7399, 0.0005, 0.4867, 0.9995, 0.4867, 0.9995, 0.5133, 0.0005, 0.5133, 0.3022, 0.7991, 0.3437, 0.7991, 0.3437, 0.8257, 0.3022, 0.8257, 0.0005, 0.4867, 0.9995, 0.4867, 0.9995, 0.5133, 0.0005, 0.5133, 0.6526, 0.7991, 0.694, 0.7991, 0.694, 0.8257, 0.6526, 0.8257, 0.0005, 0.6959, 0.0005, 0.6544, 0.9995, 0.6544, 0.9995, 0.6959, 0.0005, 0.6544, 0.9995, 0.6544, 0.9995, 0.6959, 0.0005, 0.6959, 0.0005, 0.4867, 0.9995, 0.4867, 0.9995, 0.5133, 0.0005, 0.5133, 0.3465, 0.7991, 0.3879, 0.7991, 0.3879, 0.8257, 0.3465, 0.8257, 0.0005, 0.4867, 0.9995, 0.4867, 0.9995, 0.5133, 0.0005, 0.5133, 0.6083, 0.7991, 0.6498, 0.7991, 0.6498, 0.8257, 0.6083, 0.8257, 0.0005, 0.6517, 0.0005, 0.6102, 0.9995, 0.6102, 0.9995, 0.6517, 0.0005, 0.6102, 0.9995, 0.6102, 0.9995, 0.6517, 0.0005, 0.6517, 0.0005, 0.4867, 0.9995, 0.4867, 0.9995, 0.5133, 0.0005, 0.5133, 0.3894, 0.7991, 0.4309, 0.7991, 0.4309, 0.8257, 0.3894, 0.8257, 0.0005, 0.4867, 0.9995, 0.4867, 0.9995, 0.5133, 0.0005, 0.5133, 0.5654, 0.7991, 0.6068, 0.7991, 0.6068, 0.8257, 0.5654, 0.8257, 0.0005, 0.6087, 0.0005, 0.5672, 0.9995, 0.5672, 0.9995, 0.6087, 0.0005, 0.5672, 0.9995, 0.5672, 0.9995, 0.6087, 0.0005, 0.6087, 0.0005, 0.4867, 0.9995, 0.4867, 0.9995, 0.5133, 0.0005, 0.5133, 0.4334, 0.7991, 0.4749, 0.7991, 0.4749, 0.8257, 0.4334, 0.8257, 0.0005, 0.4867, 0.9995, 0.4867, 0.9995, 0.5133, 0.0005, 0.5133, 0.5214, 0.7991, 0.5629, 0.7991, 0.5629, 0.8257, 0.5214, 0.8257, 0.0005, 0.5647, 0.0005, 0.5233, 0.9995, 0.5233, 0.9995, 0.5647, 0.0005, 0.5233, 0.9995, 0.5233, 0.9995, 0.5647, 0.0005, 0.5647, 0.0005, 0.4867, 0.9995, 0.4867, 0.9995, 0.5133, 0.0005, 0.5133, 0.4776, 0.7991, 0.5191, 0.7991, 0.5191, 0.8257, 0.4776, 0.8257, 0.0005, 0.4867, 0.9995, 0.4867, 0.9995, 0.5133, 0.0005, 0.5133, 0.4772, 0.7991, 0.5186, 0.7991, 0.5186, 0.8257, 0.4772, 0.8257, 0.0005, 0.5205, 0.0005, 0.479, 0.9995, 0.479, 0.9995, 0.5205, 0.0005, 0.479, 0.9995, 0.479, 0.9995, 0.5205, 0.0005, 0.5205, 0.0005, 0.4867, 0.9995, 0.4867, 0.9995, 0.5133, 0.0005, 0.5133, 0.5216, 0.7991, 0.5631, 0.7991, 0.5631, 0.8257, 0.5216, 0.8257, 0.0005, 0.4867, 0.9995, 0.4867, 0.9995, 0.5133, 0.0005, 0.5133, 0.4332, 0.7991, 0.4747, 0.7991, 0.4747, 0.8257, 0.4332, 0.8257, 0.0005, 0.4765, 0.0005, 0.4351, 0.9995, 0.4351, 0.9995, 0.4765, 0.0005, 0.4351, 0.9995, 0.4351, 0.9995, 0.4765, 0.0005, 0.4765, 0.0005, 0.4867, 0.9995, 0.4867, 0.9995, 0.5133, 0.0005, 0.5133, 0.5644, 0.7991, 0.6058, 0.7991, 0.6058, 0.8257, 0.5644, 0.8257, 0.0005, 0.4867, 0.9995, 0.4867, 0.9995, 0.5133, 0.0005, 0.5133, 0.3904, 0.7991, 0.4319, 0.7991, 0.4319, 0.8257, 0.3904, 0.8257, 0.0005, 0.4338, 0.0005, 0.3923, 0.9995, 0.3923, 0.9995, 0.4338, 0.0005, 0.3923, 0.9995, 0.3923, 0.9995, 0.4338, 0.0005, 0.4338, 0.0005, 0.4867, 0.9995, 0.4867, 0.9995, 0.5133, 0.0005, 0.5133, 0.6083, 0.7991, 0.6498, 0.7991, 0.6498, 0.8257, 0.6083, 0.8257, 0.0005, 0.4867, 0.9995, 0.4867, 0.9995, 0.5133, 0.0005, 0.5133, 0.3465, 0.7991, 0.3879, 0.7991, 0.3879, 0.8257, 0.3465, 0.8257, 0.0005, 0.3898, 0.0005, 0.3483, 0.9995, 0.3483, 0.9995, 0.3898, 0.0005, 0.3483, 0.9995, 0.3483, 0.9995, 0.3898, 0.0005, 0.3898, 0.0005, 0.4867, 0.9995, 0.4867, 0.9995, 0.5133, 0.0005, 0.5133, 0.6526, 0.7991, 0.694, 0.7991, 0.694, 0.8257, 0.6526, 0.8257, 0.0005, 0.4867, 0.9995, 0.4867, 0.9995, 0.5133, 0.0005, 0.5133, 0.3022, 0.7991, 0.3437, 0.7991, 0.3437, 0.8257, 0.3022, 0.8257, 0.0005, 0.3456, 0.0005, 0.3041, 0.9995, 0.3041, 0.9995, 0.3456, 0.0005, 0.3041, 0.9995, 0.3041, 0.9995, 0.3456, 0.0005, 0.3456, 0.0005, 0.4867, 0.9995, 0.4867, 0.9995, 0.5133, 0.0005, 0.5133, 0.6965, 0.7991, 0.738, 0.7991, 0.738, 0.8257, 0.6965, 0.8257, 0.0005, 0.4867, 0.9995, 0.4867, 0.9995, 0.5133, 0.0005, 0.5133, 0.2583, 0.7991, 0.2997, 0.7991, 0.2997, 0.8257, 0.2583, 0.8257, 0.0005, 0.3016, 0.0005, 0.2601, 0.9995, 0.2601, 0.9995, 0.3016, 0.0005, 0.2601, 0.9995, 0.2601, 0.9995, 0.3016, 0.0005, 0.3016, 0.0005, 0.4867, 0.9995, 0.4867, 0.9995, 0.5133, 0.0005, 0.5133, 0.2583, 0.7991, 0.2997, 0.7991, 0.2997, 0.8257, 0.2583, 0.8257, 0.0005, 0.4867, 0.9995, 0.4867, 0.9995, 0.5133, 0.0005, 0.5133, 0.6965, 0.7991, 0.738, 0.7991, 0.738, 0.8257, 0.6965, 0.8257, 0.0005, 0.7399, 0.0005, 0.6984, 0.9995, 0.6984, 0.9995, 0.7399, 0.0005, 0.6984, 0.9995, 0.6984, 0.9995, 0.7399, 0.0005, 0.7399, 0.0005, 0.4867, 0.9995, 0.4867, 0.9995, 0.5133, 0.0005, 0.5133, 0.3022, 0.7991, 0.3437, 0.7991, 0.3437, 0.8257, 0.3022, 0.8257, 0.0005, 0.4867, 0.9995, 0.4867, 0.9995, 0.5133, 0.0005, 0.5133, 0.6526, 0.7991, 0.694, 0.7991, 0.694, 0.8257, 0.6526, 0.8257, 0.0005, 0.6959, 0.0005, 0.6544, 0.9995, 0.6544, 0.9995, 0.6959, 0.0005, 0.6544, 0.9995, 0.6544, 0.9995, 0.6959, 0.0005, 0.6959, 0.0005, 0.4867, 0.9995, 0.4867, 0.9995, 0.5133, 0.0005, 0.5133, 0.3465, 0.7991, 0.3879, 0.7991, 0.3879, 0.8257, 0.3465, 0.8257, 0.0005, 0.4867, 0.9995, 0.4867, 0.9995, 0.5133, 0.0005, 0.5133, 0.6083, 0.7991, 0.6498, 0.7991, 0.6498, 0.8257, 0.6083, 0.8257, 0.0005, 0.6517, 0.0005, 0.6102, 0.9995, 0.6102, 0.9995, 0.6517, 0.0005, 0.6102, 0.9995, 0.6102, 0.9995, 0.6517, 0.0005, 0.6517, 0.0005, 0.4867, 0.9995, 0.4867, 0.9995, 0.5133, 0.0005, 0.5133, 0.3894, 0.7991, 0.4309, 0.7991, 0.4309, 0.8257, 0.3894, 0.8257, 0.0005, 0.4867, 0.9995, 0.4867, 0.9995, 0.5133, 0.0005, 0.5133, 0.5654, 0.7991, 0.6068, 0.7991, 0.6068, 0.8257, 0.5654, 0.8257, 0.0005, 0.6087, 0.0005, 0.5672, 0.9995, 0.5672, 0.9995, 0.6087, 0.0005, 0.5672, 0.9995, 0.5672, 0.9995, 0.6087, 0.0005, 0.6087, 0.0005, 0.4867, 0.9995, 0.4867, 0.9995, 0.5133, 0.0005, 0.5133, 0.4334, 0.7991, 0.4749, 0.7991, 0.4749, 0.8257, 0.4334, 0.8257, 0.0005, 0.4867, 0.9995, 0.4867, 0.9995, 0.5133, 0.0005, 0.5133, 0.5214, 0.7991, 0.5629, 0.7991, 0.5629, 0.8257, 0.5214, 0.8257, 0.0005, 0.5647, 0.0005, 0.5233, 0.9995, 0.5233, 0.9995, 0.5647, 0.0005, 0.5233, 0.9995, 0.5233, 0.9995, 0.5647, 0.0005, 0.5647, 0.0005, 0.4867, 0.9995, 0.4867, 0.9995, 0.5133, 0.0005, 0.5133, 0.4776, 0.7991, 0.5191, 0.7991, 0.5191, 0.8257, 0.4776, 0.8257, 0.0005, 0.4867, 0.9995, 0.4867, 0.9995, 0.5133, 0.0005, 0.5133, 0.4772, 0.7991, 0.5186, 0.7991, 0.5186, 0.8257, 0.4772, 0.8257, 0.0005, 0.5205, 0.0005, 0.479, 0.9995, 0.479, 0.9995, 0.5205, 0.0005, 0.479, 0.9995, 0.479, 0.9995, 0.5205, 0.0005, 0.5205, 0.0005, 0.4867, 0.9995, 0.4867, 0.9995, 0.5133, 0.0005, 0.5133, 0.5216, 0.7991, 0.5631, 0.7991, 0.5631, 0.8257, 0.5216, 0.8257, 0.0005, 0.4867, 0.9995, 0.4867, 0.9995, 0.5133, 0.0005, 0.5133, 0.4332, 0.7991, 0.4747, 0.7991, 0.4747, 0.8257, 0.4332, 0.8257, 0.0005, 0.4765, 0.0005, 0.4351, 0.9995, 0.4351, 0.9995, 0.4765, 0.0005, 0.4351, 0.9995, 0.4351, 0.9995, 0.4765, 0.0005, 0.4765, 0.0005, 0.4867, 0.9995, 0.4867, 0.9995, 0.5133, 0.0005, 0.5133, 0.5644, 0.7991, 0.6058, 0.7991, 0.6058, 0.8257, 0.5644, 0.8257, 0.0005, 0.4867, 0.9995, 0.4867, 0.9995, 0.5133, 0.0005, 0.5133, 0.3904, 0.7991, 0.4319, 0.7991, 0.4319, 0.8257, 0.3904, 0.8257, 0.0005, 0.4338, 0.0005, 0.3923, 0.9995, 0.3923, 0.9995, 0.4338, 0.0005, 0.3923, 0.9995, 0.3923, 0.9995, 0.4338, 0.0005, 0.4338, 0.0005, 0.4867, 0.9995, 0.4867, 0.9995, 0.5133, 0.0005, 0.5133, 0.6083, 0.7991, 0.6498, 0.7991, 0.6498, 0.8257, 0.6083, 0.8257, 0.0005, 0.4867, 0.9995, 0.4867, 0.9995, 0.5133, 0.0005, 0.5133, 0.3465, 0.7991, 0.3879, 0.7991, 0.3879, 0.8257, 0.3465, 0.8257, 0.0005, 0.3898, 0.0005, 0.3483, 0.9995, 0.3483, 0.9995, 0.3898, 0.0005, 0.3483, 0.9995, 0.3483, 0.9995, 0.3898, 0.0005, 0.3898, 0.0005, 0.4867, 0.9995, 0.4867, 0.9995, 0.5133, 0.0005, 0.5133, 0.6526, 0.7991, 0.694, 0.7991, 0.694, 0.8257, 0.6526, 0.8257, 0.0005, 0.4867, 0.9995, 0.4867, 0.9995, 0.5133, 0.0005, 0.5133, 0.3022, 0.7991, 0.3437, 0.7991, 0.3437, 0.8257, 0.3022, 0.8257, 0.0005, 0.3456, 0.0005, 0.3041, 0.9995, 0.3041, 0.9995, 0.3456, 0.0005, 0.3041, 0.9995, 0.3041, 0.9995, 0.3456, 0.0005, 0.3456, 0.0005, 0.4867, 0.9995, 0.4867, 0.9995, 0.5133, 0.0005, 0.5133, 0.6965, 0.7991, 0.738, 0.7991, 0.738, 0.8257, 0.6965, 0.8257, 0.0005, 0.4867, 0.9995, 0.4867, 0.9995, 0.5133, 0.0005, 0.5133, 0.2583, 0.7991, 0.2997, 0.7991, 0.2997, 0.8257, 0.2583, 0.8257, 0.0005, 0.3016, 0.0005, 0.2601, 0.9995, 0.2601, 0.9995, 0.3016, 0.0005, 0.2601, 0.9995, 0.2601, 0.9995, 0.3016, 0.0005, 0.3016, 0.1098, 0.4908, 0.8902, 0.4908, 0.8902, 0.509, 0.1098, 0.509, 0.2419, 0.8239, 0.2785, 0.8239, 0.2785, 0.8473, 0.2419, 0.8473, 0.1098, 0.4908, 0.8902, 0.4908, 0.8902, 0.509, 0.1098, 0.509, 0.8091, 0.8239, 0.8456, 0.8239, 0.8456, 0.8473, 0.8091, 0.8473, 0.1098, 0.7357, 0.1098, 0.7072, 0.8902, 0.7072, 0.8902, 0.7357, 0.1098, 0.7072, 0.8902, 0.7072, 0.8902, 0.7357, 0.1098, 0.7357, 0.1098, 0.4908, 0.8902, 0.4908, 0.8902, 0.509, 0.1098, 0.509, 0.2796, 0.8239, 0.3161, 0.8239, 0.3161, 0.8473, 0.2796, 0.8473, 0.1098, 0.4908, 0.8902, 0.4908, 0.8902, 0.509, 0.1098, 0.509, 0.7714, 0.8239, 0.808, 0.8239, 0.808, 0.8473, 0.7714, 0.8473, 0.1098, 0.7063, 0.1098, 0.6778, 0.8902, 0.6778, 0.8902, 0.7063, 0.1098, 0.6778, 0.8902, 0.6778, 0.8902, 0.7063, 0.1098, 0.7063, 0.1098, 0.4908, 0.8902, 0.4908, 0.8902, 0.509, 0.1098, 0.509, 0.3174, 0.8239, 0.3539, 0.8239, 0.3539, 0.8473, 0.3174, 0.8473, 0.1098, 0.4908, 0.8902, 0.4908, 0.8902, 0.509, 0.1098, 0.509, 0.7337, 0.8239, 0.7702, 0.8239, 0.7702, 0.8473, 0.7337, 0.8473, 0.1098, 0.6768, 0.1098, 0.6482, 0.8902, 0.6482, 0.8902, 0.6768, 0.1098, 0.6482, 0.8902, 0.6482, 0.8902, 0.6768, 0.1098, 0.6768, 0.1098, 0.4908, 0.8902, 0.4908, 0.8902, 0.509, 0.1098, 0.509, 0.3552, 0.8239, 0.3917, 0.8239, 0.3917, 0.8473, 0.3552, 0.8473, 0.1098, 0.4908, 0.8902, 0.4908, 0.8902, 0.509, 0.1098, 0.509, 0.6958, 0.8239, 0.7323, 0.8239, 0.7323, 0.8473, 0.6958, 0.8473, 0.1098, 0.6472, 0.1098, 0.6187, 0.8902, 0.6187, 0.8902, 0.6472, 0.1098, 0.6187, 0.8902, 0.6187, 0.8902, 0.6472, 0.1098, 0.6472, 0.1098, 0.4908, 0.8902, 0.4908, 0.8902, 0.509, 0.1098, 0.509, 0.3939, 0.8239, 0.4304, 0.8239, 0.4304, 0.8473, 0.3939, 0.8473, 0.1098, 0.4908, 0.8902, 0.4908, 0.8902, 0.509, 0.1098, 0.509, 0.6571, 0.8239, 0.6936, 0.8239, 0.6936, 0.8473, 0.6571, 0.8473, 0.1098, 0.617, 0.1098, 0.5884, 0.8902, 0.5884, 0.8902, 0.617, 0.1098, 0.5884, 0.8902, 0.5884, 0.8902, 0.617, 0.1098, 0.617, 0.1098, 0.4908, 0.8902, 0.4908, 0.8902, 0.509, 0.1098, 0.509, 0.4318, 0.8239, 0.4683, 0.8239, 0.4683, 0.8473, 0.4318, 0.8473, 0.1098, 0.4908, 0.8902, 0.4908, 0.8902, 0.509, 0.1098, 0.509, 0.6192, 0.8239, 0.6557, 0.8239, 0.6557, 0.8473, 0.6192, 0.8473, 0.1098, 0.5874, 0.1098, 0.5588, 0.8902, 0.5588, 0.8902, 0.5874, 0.1098, 0.5588, 0.8902, 0.5588, 0.8902, 0.5874, 0.1098, 0.5874, 0.1098, 0.4908, 0.8902, 0.4908, 0.8902, 0.509, 0.1098, 0.509, 0.4705, 0.8239, 0.507, 0.8239, 0.507, 0.8473, 0.4705, 0.8473, 0.1098, 0.4908, 0.8902, 0.4908, 0.8902, 0.509, 0.1098, 0.509, 0.5805, 0.8239, 0.617, 0.8239, 0.617, 0.8473, 0.5805, 0.8473, 0.1098, 0.5571, 0.1098, 0.5286, 0.8902, 0.5286, 0.8902, 0.5571, 0.1098, 0.5286, 0.8902, 0.5286, 0.8902, 0.5571, 0.1098, 0.5571, 0.1098, 0.4908, 0.8902, 0.4908, 0.8902, 0.509, 0.1098, 0.509, 0.5082, 0.8239, 0.5447, 0.8239, 0.5447, 0.8473, 0.5082, 0.8473, 0.1098, 0.4908, 0.8902, 0.4908, 0.8902, 0.509, 0.1098, 0.509, 0.5428, 0.8239, 0.5793, 0.8239, 0.5793, 0.8473, 0.5428, 0.8473, 0.1098, 0.5277, 0.1098, 0.4991, 0.8902, 0.4991, 0.8902, 0.5277, 0.1098, 0.4991, 0.8902, 0.4991, 0.8902, 0.5277, 0.1098, 0.5277, 0.1098, 0.4908, 0.8902, 0.4908, 0.8902, 0.509, 0.1098, 0.509, 0.5467, 0.8239, 0.5832, 0.8239, 0.5832, 0.8473, 0.5467, 0.8473, 0.1098, 0.4908, 0.8902, 0.4908, 0.8902, 0.509, 0.1098, 0.509, 0.5044, 0.8239, 0.5409, 0.8239, 0.5409, 0.8473, 0.5044, 0.8473, 0.1098, 0.4976, 0.1098, 0.4691, 0.8902, 0.4691, 0.8902, 0.4976, 0.1098, 0.4691, 0.8902, 0.4691, 0.8902, 0.4976, 0.1098, 0.4976, 0.1098, 0.4908, 0.8902, 0.4908, 0.8902, 0.509, 0.1098, 0.509, 0.585, 0.8239, 0.6215, 0.8239, 0.6215, 0.8473, 0.585, 0.8473, 0.1098, 0.4908, 0.8902, 0.4908, 0.8902, 0.509, 0.1098, 0.509, 0.466, 0.8239, 0.5025, 0.8239, 0.5025, 0.8473, 0.466, 0.8473, 0.1098, 0.4677, 0.1098, 0.4391, 0.8902, 0.4391, 0.8902, 0.4677, 0.1098, 0.4391, 0.8902, 0.4391, 0.8902, 0.4677, 0.1098, 0.4677, 0.1098, 0.4908, 0.8902, 0.4908, 0.8902, 0.509, 0.1098, 0.509, 0.6225, 0.8239, 0.659, 0.8239, 0.659, 0.8473, 0.6225, 0.8473, 0.1098, 0.4908, 0.8902, 0.4908, 0.8902, 0.509, 0.1098, 0.509, 0.4285, 0.8239, 0.465, 0.8239, 0.465, 0.8473, 0.4285, 0.8473, 0.1098, 0.4384, 0.1098, 0.4098, 0.8902, 0.4098, 0.8902, 0.4384, 0.1098, 0.4098, 0.8902, 0.4098, 0.8902, 0.4384, 0.1098, 0.4384, 0.1098, 0.4908, 0.8902, 0.4908, 0.8902, 0.509, 0.1098, 0.509, 0.6597, 0.8239, 0.6962, 0.8239, 0.6962, 0.8473, 0.6597, 0.8473, 0.1098, 0.4908, 0.8902, 0.4908, 0.8902, 0.509, 0.1098, 0.509, 0.3913, 0.8239, 0.4279, 0.8239, 0.4279, 0.8473, 0.3913, 0.8473, 0.1098, 0.4093, 0.1098, 0.3808, 0.8902, 0.3808, 0.8902, 0.4093, 0.1098, 0.3808, 0.8902, 0.3808, 0.8902, 0.4093, 0.1098, 0.4093, 0.1098, 0.4908, 0.8902, 0.4908, 0.8902, 0.509, 0.1098, 0.509, 0.6968, 0.8239, 0.7333, 0.8239, 0.7333, 0.8473, 0.6968, 0.8473, 0.1098, 0.4908, 0.8902, 0.4908, 0.8902, 0.509, 0.1098, 0.509, 0.3542, 0.8239, 0.3908, 0.8239, 0.3908, 0.8473, 0.3542, 0.8473, 0.1098, 0.3804, 0.1098, 0.3518, 0.8902, 0.3518, 0.8902, 0.3804, 0.1098, 0.3518, 0.8902, 0.3518, 0.8902, 0.3804, 0.1098, 0.3804, 0.1098, 0.4908, 0.8902, 0.4908, 0.8902, 0.509, 0.1098, 0.509, 0.7338, 0.8239, 0.7704, 0.8239, 0.7704, 0.8473, 0.7338, 0.8473, 0.1098, 0.4908, 0.8902, 0.4908, 0.8902, 0.509, 0.1098, 0.509, 0.3172, 0.8239, 0.3537, 0.8239, 0.3537, 0.8473, 0.3172, 0.8473, 0.1098, 0.3514, 0.1098, 0.3229, 0.8902, 0.3229, 0.8902, 0.3514, 0.1098, 0.3229, 0.8902, 0.3229, 0.8902, 0.3514, 0.1098, 0.3514, 0.1098, 0.4908, 0.8902, 0.4908, 0.8902, 0.509, 0.1098, 0.509, 0.7715, 0.8239, 0.8081, 0.8239, 0.8081, 0.8473, 0.7715, 0.8473, 0.1098, 0.4908, 0.8902, 0.4908, 0.8902, 0.509, 0.1098, 0.509, 0.2795, 0.8239, 0.316, 0.8239, 0.316, 0.8473, 0.2795, 0.8473, 0.1098, 0.322, 0.1098, 0.2934, 0.8902, 0.2934, 0.8902, 0.322, 0.1098, 0.2934, 0.8902, 0.2934, 0.8902, 0.322, 0.1098, 0.322, 0.1098, 0.4908, 0.8902, 0.4908, 0.8902, 0.509, 0.1098, 0.509, 0.8091, 0.8239, 0.8456, 0.8239, 0.8456, 0.8473, 0.8091, 0.8473, 0.1098, 0.4908, 0.8902, 0.4908, 0.8902, 0.509, 0.1098, 0.509, 0.2419, 0.8239, 0.2785, 0.8239, 0.2785, 0.8473, 0.2419, 0.8473, 0.1098, 0.2926, 0.1098, 0.2641, 0.8902, 0.2641, 0.8902, 0.2926, 0.1098, 0.2641, 0.8902, 0.2641, 0.8902, 0.2926, 0.1098, 0.2926, 0.1098, 0.4908, 0.8902, 0.4908, 0.8902, 0.509, 0.1098, 0.509, 0.2796, 0.8239, 0.3161, 0.8239, 0.3161, 0.8473, 0.2796, 0.8473, 0.1098, 0.4908, 0.8902, 0.4908, 0.8902, 0.509, 0.1098, 0.509, 0.7714, 0.8239, 0.808, 0.8239, 0.808, 0.8473, 0.7714, 0.8473, 0.1098, 0.7063, 0.1098, 0.6778, 0.8902, 0.6778, 0.8902, 0.7063, 0.1098, 0.6778, 0.8902, 0.6778, 0.8902, 0.7063, 0.1098, 0.7063, 0.1098, 0.4908, 0.8902, 0.4908, 0.8902, 0.509, 0.1098, 0.509, 0.3174, 0.8239, 0.3539, 0.8239, 0.3539, 0.8473, 0.3174, 0.8473, 0.1098, 0.4908, 0.8902, 0.4908, 0.8902, 0.509, 0.1098, 0.509, 0.7337, 0.8239, 0.7702, 0.8239, 0.7702, 0.8473, 0.7337, 0.8473, 0.1098, 0.6768, 0.1098, 0.6482, 0.8902, 0.6482, 0.8902, 0.6768, 0.1098, 0.6482, 0.8902, 0.6482, 0.8902, 0.6768, 0.1098, 0.6768, 0.1098, 0.4908, 0.8902, 0.4908, 0.8902, 0.509, 0.1098, 0.509, 0.3552, 0.8239, 0.3917, 0.8239, 0.3917, 0.8473, 0.3552, 0.8473, 0.1098, 0.4908, 0.8902, 0.4908, 0.8902, 0.509, 0.1098, 0.509, 0.6958, 0.8239, 0.7323, 0.8239, 0.7323, 0.8473, 0.6958, 0.8473, 0.1098, 0.6472, 0.1098, 0.6187, 0.8902, 0.6187, 0.8902, 0.6472, 0.1098, 0.6187, 0.8902, 0.6187, 0.8902, 0.6472, 0.1098, 0.6472, 0.1098, 0.4908, 0.8902, 0.4908, 0.8902, 0.509, 0.1098, 0.509, 0.3939, 0.8239, 0.4304, 0.8239, 0.4304, 0.8473, 0.3939, 0.8473, 0.1098, 0.4908, 0.8902, 0.4908, 0.8902, 0.509, 0.1098, 0.509, 0.6571, 0.8239, 0.6936, 0.8239, 0.6936, 0.8473, 0.6571, 0.8473, 0.1098, 0.617, 0.1098, 0.5884, 0.8902, 0.5884, 0.8902, 0.617, 0.1098, 0.5884, 0.8902, 0.5884, 0.8902, 0.617, 0.1098, 0.617, 0.1098, 0.4908, 0.8902, 0.4908, 0.8902, 0.509, 0.1098, 0.509, 0.4318, 0.8239, 0.4683, 0.8239, 0.4683, 0.8473, 0.4318, 0.8473, 0.1098, 0.4908, 0.8902, 0.4908, 0.8902, 0.509, 0.1098, 0.509, 0.6192, 0.8239, 0.6557, 0.8239, 0.6557, 0.8473, 0.6192, 0.8473, 0.1098, 0.5874, 0.1098, 0.5588, 0.8902, 0.5588, 0.8902, 0.5874, 0.1098, 0.5588, 0.8902, 0.5588, 0.8902, 0.5874, 0.1098, 0.5874, 0.1098, 0.4908, 0.8902, 0.4908, 0.8902, 0.509, 0.1098, 0.509, 0.4705, 0.8239, 0.507, 0.8239, 0.507, 0.8473, 0.4705, 0.8473, 0.1098, 0.4908, 0.8902, 0.4908, 0.8902, 0.509, 0.1098, 0.509, 0.5805, 0.8239, 0.617, 0.8239, 0.617, 0.8473, 0.5805, 0.8473, 0.1098, 0.5571, 0.1098, 0.5286, 0.8902, 0.5286, 0.8902, 0.5571, 0.1098, 0.5286, 0.8902, 0.5286, 0.8902, 0.5571, 0.1098, 0.5571, 0.1098, 0.4908, 0.8902, 0.4908, 0.8902, 0.509, 0.1098, 0.509, 0.5082, 0.8239, 0.5447, 0.8239, 0.5447, 0.8473, 0.5082, 0.8473, 0.1098, 0.4908, 0.8902, 0.4908, 0.8902, 0.509, 0.1098, 0.509, 0.5428, 0.8239, 0.5793, 0.8239, 0.5793, 0.8473, 0.5428, 0.8473, 0.1098, 0.5277, 0.1098, 0.4991, 0.8902, 0.4991, 0.8902, 0.5277, 0.1098, 0.4991, 0.8902, 0.4991, 0.8902, 0.5277, 0.1098, 0.5277, 0.1098, 0.4908, 0.8902, 0.4908, 0.8902, 0.509, 0.1098, 0.509, 0.5467, 0.8239, 0.5832, 0.8239, 0.5832, 0.8473, 0.5467, 0.8473, 0.1098, 0.4908, 0.8902, 0.4908, 0.8902, 0.509, 0.1098, 0.509, 0.5044, 0.8239, 0.5409, 0.8239, 0.5409, 0.8473, 0.5044, 0.8473, 0.1098, 0.4976, 0.1098, 0.4691, 0.8902, 0.4691, 0.8902, 0.4976, 0.1098, 0.4691, 0.8902, 0.4691, 0.8902, 0.4976, 0.1098, 0.4976, 0.1098, 0.4908, 0.8902, 0.4908, 0.8902, 0.509, 0.1098, 0.509, 0.585, 0.8239, 0.6215, 0.8239, 0.6215, 0.8473, 0.585, 0.8473, 0.1098, 0.4908, 0.8902, 0.4908, 0.8902, 0.509, 0.1098, 0.509, 0.466, 0.8239, 0.5025, 0.8239, 0.5025, 0.8473, 0.466, 0.8473, 0.1098, 0.4677, 0.1098, 0.4391, 0.8902, 0.4391, 0.8902, 0.4677, 0.1098, 0.4391, 0.8902, 0.4391, 0.8902, 0.4677, 0.1098, 0.4677, 0.1098, 0.4908, 0.8902, 0.4908, 0.8902, 0.509, 0.1098, 0.509, 0.6225, 0.8239, 0.659, 0.8239, 0.659, 0.8473, 0.6225, 0.8473, 0.1098, 0.4908, 0.8902, 0.4908, 0.8902, 0.509, 0.1098, 0.509, 0.4285, 0.8239, 0.465, 0.8239, 0.465, 0.8473, 0.4285, 0.8473, 0.1098, 0.4384, 0.1098, 0.4098, 0.8902, 0.4098, 0.8902, 0.4384, 0.1098, 0.4098, 0.8902, 0.4098, 0.8902, 0.4384, 0.1098, 0.4384, 0.1098, 0.4908, 0.8902, 0.4908, 0.8902, 0.509, 0.1098, 0.509, 0.6597, 0.8239, 0.6962, 0.8239, 0.6962, 0.8473, 0.6597, 0.8473, 0.1098, 0.4908, 0.8902, 0.4908, 0.8902, 0.509, 0.1098, 0.509, 0.3913, 0.8239, 0.4279, 0.8239, 0.4279, 0.8473, 0.3913, 0.8473, 0.1098, 0.4093, 0.1098, 0.3808, 0.8902, 0.3808, 0.8902, 0.4093, 0.1098, 0.3808, 0.8902, 0.3808, 0.8902, 0.4093, 0.1098, 0.4093, 0.1098, 0.4908, 0.8902, 0.4908, 0.8902, 0.509, 0.1098, 0.509, 0.6968, 0.8239, 0.7333, 0.8239, 0.7333, 0.8473, 0.6968, 0.8473, 0.1098, 0.4908, 0.8902, 0.4908, 0.8902, 0.509, 0.1098, 0.509, 0.3542, 0.8239, 0.3908, 0.8239, 0.3908, 0.8473, 0.3542, 0.8473, 0.1098, 0.3804, 0.1098, 0.3518, 0.8902, 0.3518, 0.8902, 0.3804, 0.1098, 0.3518, 0.8902, 0.3518, 0.8902, 0.3804, 0.1098, 0.3804, 0.1098, 0.4908, 0.8902, 0.4908, 0.8902, 0.509, 0.1098, 0.509, 0.7338, 0.8239, 0.7704, 0.8239, 0.7704, 0.8473, 0.7338, 0.8473, 0.1098, 0.4908, 0.8902, 0.4908, 0.8902, 0.509, 0.1098, 0.509, 0.3172, 0.8239, 0.3537, 0.8239, 0.3537, 0.8473, 0.3172, 0.8473, 0.1098, 0.3514, 0.1098, 0.3229, 0.8902, 0.3229, 0.8902, 0.3514, 0.1098, 0.3229, 0.8902, 0.3229, 0.8902, 0.3514, 0.1098, 0.3514, 0.1098, 0.4908, 0.8902, 0.4908, 0.8902, 0.509, 0.1098, 0.509, 0.7715, 0.8239, 0.8081, 0.8239, 0.8081, 0.8473, 0.7715, 0.8473, 0.1098, 0.4908, 0.8902, 0.4908, 0.8902, 0.509, 0.1098, 0.509, 0.2795, 0.8239, 0.316, 0.8239, 0.316, 0.8473, 0.2795, 0.8473, 0.1098, 0.322, 0.1098, 0.2934, 0.8902, 0.2934, 0.8902, 0.322, 0.1098, 0.2934, 0.8902, 0.2934, 0.8902, 0.322, 0.1098, 0.322])
me_woodenbox_woodenbox_woodenbox1.materials.append(mat_woodenbox1)
me_woodenbox_woodenbox_woodenbox1.use_remesh_preserve_volume = False
me_woodenbox_woodenbox_woodenbox1.use_remesh_preserve_attributes = False
me_woodenbox_woodenbox_woodenbox1.use_mirror_vertex_groups = False
me_woodenbox_woodenbox_woodenbox1.update()
me_woodenbox_woodenbox_woodenbox2 = bpy.data.meshes.new('WoodenBox_WoodenBox_WoodenBox2')
me_woodenbox_woodenbox_woodenbox2.from_pydata([(1.544, 1.638, -0.8894), (1.544, 1.638, 0.7433), (1.623, 1.638, 0.7433), (1.623, 1.638, -0.8894), (1.544, 1.515, 0.7433), (1.623, 1.515, 0.7433), (1.544, 1.515, -0.8894), (1.623, 1.515, -0.8894), (1.544, 1.508, -0.8894), (1.544, 1.508, 0.7433), (1.623, 1.508, 0.7433), (1.623, 1.508, -0.8894), (1.544, 1.385, 0.7433), (1.623, 1.385, 0.7433), (1.544, 1.385, -0.8894), (1.623, 1.385, -0.8894), (1.544, 1.377, -0.8894), (1.544, 1.377, 0.7433), (1.623, 1.377, 0.7433), (1.623, 1.377, -0.8894), (1.544, 1.254, 0.7433), (1.623, 1.254, 0.7433), (1.544, 1.254, -0.8894), (1.623, 1.254, -0.8894), (1.544, 1.249, -0.8894), (1.544, 1.249, 0.7433), (1.623, 1.249, 0.7433), (1.623, 1.249, -0.8894), (1.544, 1.126, 0.7433), (1.623, 1.126, 0.7433), (1.544, 1.126, -0.8894), (1.623, 1.126, -0.8894), (1.544, 1.119, -0.8894), (1.544, 1.119, 0.7433), (1.623, 1.119, 0.7433), (1.623, 1.119, -0.8894), (1.544, 0.996, 0.7433), (1.623, 0.996, 0.7433), (1.544, 0.996, -0.8894), (1.623, 0.996, -0.8894), (1.544, 0.9879, -0.8894), (1.544, 0.9879, 0.7433), (1.623, 0.9879, 0.7433), (1.623, 0.9879, -0.8894), (1.544, 0.865, 0.7433), (1.623, 0.865, 0.7433), (1.544, 0.865, -0.8894), (1.623, 0.865, -0.8894), (1.544, 0.8576, -0.8894), (1.544, 0.8576, 0.7433), (1.623, 0.8576, 0.7433), (1.623, 0.8576, -0.8894), (1.544, 0.7347, 0.7433), (1.623, 0.7347, 0.7433), (1.544, 0.7347, -0.8894), (1.623, 0.7347, -0.8894), (1.544, 0.7308, -0.8894), (1.544, 0.7308, 0.7433), (1.623, 0.7308, 0.7433), (1.623, 0.7308, -0.8894), (1.544, 0.6079, 0.7433), (1.623, 0.6079, 0.7433), (1.544, 0.6079, -0.8894), (1.623, 0.6079, -0.8894), (1.544, 0.6005, -0.8894), (1.544, 0.6005, 0.7433), (1.623, 0.6005, 0.7433), (1.623, 0.6005, -0.8894), (1.544, 0.4776, 0.7433), (1.623, 0.4776, 0.7433), (1.544, 0.4776, -0.8894), (1.623, 0.4776, -0.8894), (1.544, 0.4694, -0.8894), (1.544, 0.4694, 0.7433), (1.623, 0.4694, 0.7433), (1.623, 0.4694, -0.8894), (1.544, 0.3465, 0.7433), (1.623, 0.3465, 0.7433), (1.544, 0.3465, -0.8894), (1.623, 0.3465, -0.8894), (1.544, 0.3392, -0.8894), (1.544, 0.3392, 0.7433), (1.623, 0.3392, 0.7433), (1.623, 0.3392, -0.8894), (1.544, 0.2163, 0.7433), (1.623, 0.2163, 0.7433), (1.544, 0.2163, -0.8894), (1.623, 0.2163, -0.8894), (-1.608, 1.638, -0.8894), (-1.608, 1.638, 0.7433), (-1.53, 1.638, 0.7433), (-1.53, 1.638, -0.8894), (-1.608, 1.515, 0.7433), (-1.53, 1.515, 0.7433), (-1.608, 1.515, -0.8894), (-1.53, 1.515, -0.8894), (-1.608, 1.508, -0.8894), (-1.608, 1.508, 0.7433), (-1.53, 1.508, 0.7433), (-1.53, 1.508, -0.8894), (-1.608, 1.385, 0.7433), (-1.53, 1.385, 0.7433), (-1.608, 1.385, -0.8894), (-1.53, 1.385, -0.8894), (-1.608, 1.377, -0.8894), (-1.608, 1.377, 0.7433), (-1.53, 1.377, 0.7433), (-1.53, 1.377, -0.8894), (-1.608, 1.254, 0.7433), (-1.53, 1.254, 0.7433), (-1.608, 1.254, -0.8894), (-1.53, 1.254, -0.8894), (-1.608, 1.249, -0.8894), (-1.608, 1.249, 0.7433), (-1.53, 1.249, 0.7433), (-1.53, 1.249, -0.8894), (-1.608, 1.126, 0.7433), (-1.53, 1.126, 0.7433), (-1.608, 1.126, -0.8894), (-1.53, 1.126, -0.8894), (-1.608, 1.119, -0.8894), (-1.608, 1.119, 0.7433), (-1.53, 1.119, 0.7433), (-1.53, 1.119, -0.8894), (-1.608, 0.996, 0.7433), (-1.53, 0.996, 0.7433), (-1.608, 0.996, -0.8894), (-1.53, 0.996, -0.8894), (-1.608, 0.9879, -0.8894), (-1.608, 0.9879, 0.7433), (-1.53, 0.9879, 0.7433), (-1.53, 0.9879, -0.8894), (-1.608, 0.865, 0.7433), (-1.53, 0.865, 0.7433), (-1.608, 0.865, -0.8894), (-1.53, 0.865, -0.8894), (-1.608, 0.8576, -0.8894), (-1.608, 0.8576, 0.7433), (-1.53, 0.8576, 0.7433), (-1.53, 0.8576, -0.8894), (-1.608, 0.7347, 0.7433), (-1.53, 0.7347, 0.7433), (-1.608, 0.7347, -0.8894), (-1.53, 0.7347, -0.8894), (-1.608, 0.7308, -0.8894), (-1.608, 0.7308, 0.7433), (-1.53, 0.7308, 0.7433), (-1.53, 0.7308, -0.8894), (-1.608, 0.6079, 0.7433), (-1.53, 0.6079, 0.7433), (-1.608, 0.6079, -0.8894), (-1.53, 0.6079, -0.8894), (-1.608, 0.6005, -0.8894), (-1.608, 0.6005, 0.7433), (-1.53, 0.6005, 0.7433), (-1.53, 0.6005, -0.8894), (-1.608, 0.4776, 0.7433), (-1.53, 0.4776, 0.7433), (-1.608, 0.4776, -0.8894), (-1.53, 0.4776, -0.8894), (-1.608, 0.4694, -0.8894), (-1.608, 0.4694, 0.7433), (-1.53, 0.4694, 0.7433), (-1.53, 0.4694, -0.8894), (-1.608, 0.3465, 0.7433), (-1.53, 0.3465, 0.7433), (-1.608, 0.3465, -0.8894), (-1.53, 0.3465, -0.8894), (-1.608, 0.3392, -0.8894), (-1.608, 0.3392, 0.7433), (-1.53, 0.3392, 0.7433), (-1.53, 0.3392, -0.8894), (-1.608, 0.2163, 0.7433), (-1.53, 0.2163, 0.7433), (-1.608, 0.2163, -0.8894), (-1.53, 0.2163, -0.8894)], [], [(0, 1, 2, 3), (1, 4, 5, 2), (4, 6, 7, 5), (6, 0, 3, 7), (0, 6, 4, 1), (5, 7, 3, 2), (8, 9, 10, 11), (9, 12, 13, 10), (12, 14, 15, 13), (14, 8, 11, 15), (8, 14, 12, 9), (13, 15, 11, 10), (16, 17, 18, 19), (17, 20, 21, 18), (20, 22, 23, 21), (22, 16, 19, 23), (16, 22, 20, 17), (21, 23, 19, 18), (24, 25, 26, 27), (25, 28, 29, 26), (28, 30, 31, 29), (30, 24, 27, 31), (24, 30, 28, 25), (29, 31, 27, 26), (32, 33, 34, 35), (33, 36, 37, 34), (36, 38, 39, 37), (38, 32, 35, 39), (32, 38, 36, 33), (37, 39, 35, 34), (40, 41, 42, 43), (41, 44, 45, 42), (44, 46, 47, 45), (46, 40, 43, 47), (40, 46, 44, 41), (45, 47, 43, 42), (48, 49, 50, 51), (49, 52, 53, 50), (52, 54, 55, 53), (54, 48, 51, 55), (48, 54, 52, 49), (53, 55, 51, 50), (56, 57, 58, 59), (57, 60, 61, 58), (60, 62, 63, 61), (62, 56, 59, 63), (56, 62, 60, 57), (61, 63, 59, 58), (64, 65, 66, 67), (65, 68, 69, 66), (68, 70, 71, 69), (70, 64, 67, 71), (64, 70, 68, 65), (69, 71, 67, 66), (72, 73, 74, 75), (73, 76, 77, 74), (76, 78, 79, 77), (78, 72, 75, 79), (72, 78, 76, 73), (77, 79, 75, 74), (80, 81, 82, 83), (81, 84, 85, 82), (84, 86, 87, 85), (86, 80, 83, 87), (80, 86, 84, 81), (85, 87, 83, 82), (88, 89, 90, 91), (89, 92, 93, 90), (92, 94, 95, 93), (94, 88, 91, 95), (88, 94, 92, 89), (93, 95, 91, 90), (96, 97, 98, 99), (97, 100, 101, 98), (100, 102, 103, 101), (102, 96, 99, 103), (96, 102, 100, 97), (101, 103, 99, 98), (104, 105, 106, 107), (105, 108, 109, 106), (108, 110, 111, 109), (110, 104, 107, 111), (104, 110, 108, 105), (109, 111, 107, 106), (112, 113, 114, 115), (113, 116, 117, 114), (116, 118, 119, 117), (118, 112, 115, 119), (112, 118, 116, 113), (117, 119, 115, 114), (120, 121, 122, 123), (121, 124, 125, 122), (124, 126, 127, 125), (126, 120, 123, 127), (120, 126, 124, 121), (125, 127, 123, 122), (128, 129, 130, 131), (129, 132, 133, 130), (132, 134, 135, 133), (134, 128, 131, 135), (128, 134, 132, 129), (133, 135, 131, 130), (136, 137, 138, 139), (137, 140, 141, 138), (140, 142, 143, 141), (142, 136, 139, 143), (136, 142, 140, 137), (141, 143, 139, 138), (144, 145, 146, 147), (145, 148, 149, 146), (148, 150, 151, 149), (150, 144, 147, 151), (144, 150, 148, 145), (149, 151, 147, 146), (152, 153, 154, 155), (153, 156, 157, 154), (156, 158, 159, 157), (158, 152, 155, 159), (152, 158, 156, 153), (157, 159, 155, 154), (160, 161, 162, 163), (161, 164, 165, 162), (164, 166, 167, 165), (166, 160, 163, 167), (160, 166, 164, 161), (165, 167, 163, 162), (168, 169, 170, 171), (169, 172, 173, 170), (172, 174, 175, 173), (174, 168, 171, 175), (168, 174, 172, 169), (173, 175, 171, 170)])
_uv = me_woodenbox_woodenbox_woodenbox2.uv_layers.new(name='UVMap')
_uv.uv.foreach_set('vector', [0.0005, 0.4591, 0.9995, 0.4591, 0.9995, 0.5073, 0.0005, 0.5073, 0.06505, 0.9473, 0.1402, 0.9473, 0.1402, 0.9955, 0.06505, 0.9955, 0.0005, 0.4591, 0.9995, 0.4591, 0.9995, 0.5073, 0.0005, 0.5073, 0.8598, 0.9473, 0.9349, 0.9473, 0.9349, 0.9955, 0.8598, 0.9955, 0.0005, 0.9181, 0.0005, 0.8429, 0.9995, 0.8429, 0.9995, 0.9181, 0.0005, 0.8429, 0.9995, 0.8429, 0.9995, 0.9181, 0.0005, 0.9181, 0.0005, 0.4591, 0.9995, 0.4591, 0.9995, 0.5073, 0.0005, 0.5073, 0.1448, 0.9473, 0.22, 0.9473, 0.22, 0.9955, 0.1448, 0.9955, 0.0005, 0.4591, 0.9995, 0.4591, 0.9995, 0.5073, 0.0005, 0.5073, 0.78, 0.9473, 0.8552, 0.9473, 0.8552, 0.9955, 0.78, 0.9955, 0.0005, 0.8384, 0.0005, 0.7632, 0.9995, 0.7632, 0.9995, 0.8384, 0.0005, 0.7632, 0.9995, 0.7632, 0.9995, 0.8384, 0.0005, 0.8384, 0.0005, 0.4591, 0.9995, 0.4591, 0.9995, 0.5073, 0.0005, 0.5073, 0.225, 0.9473, 0.3002, 0.9473, 0.3002, 0.9955, 0.225, 0.9955, 0.0005, 0.4591, 0.9995, 0.4591, 0.9995, 0.5073, 0.0005, 0.5073, 0.6998, 0.9473, 0.775, 0.9473, 0.775, 0.9955, 0.6998, 0.9955, 0.0005, 0.7582, 0.0005, 0.683, 0.9995, 0.683, 0.9995, 0.7582, 0.0005, 0.683, 0.9995, 0.683, 0.9995, 0.7582, 0.0005, 0.7582, 0.0005, 0.4591, 0.9995, 0.4591, 0.9995, 0.5073, 0.0005, 0.5073, 0.3029, 0.9473, 0.3781, 0.9473, 0.3781, 0.9955, 0.3029, 0.9955, 0.0005, 0.4591, 0.9995, 0.4591, 0.9995, 0.5073, 0.0005, 0.5073, 0.6219, 0.9473, 0.6971, 0.9473, 0.6971, 0.9955, 0.6219, 0.9955, 0.0005, 0.6803, 0.0005, 0.6051, 0.9995, 0.6051, 0.9995, 0.6803, 0.0005, 0.6051, 0.9995, 0.6051, 0.9995, 0.6803, 0.0005, 0.6803, 0.0005, 0.4591, 0.9995, 0.4591, 0.9995, 0.5073, 0.0005, 0.5073, 0.3826, 0.9473, 0.4578, 0.9473, 0.4578, 0.9955, 0.3826, 0.9955, 0.0005, 0.4591, 0.9995, 0.4591, 0.9995, 0.5073, 0.0005, 0.5073, 0.5422, 0.9473, 0.6174, 0.9473, 0.6174, 0.9955, 0.5422, 0.9955, 0.0005, 0.6005, 0.0005, 0.5254, 0.9995, 0.5254, 0.9995, 0.6005, 0.0005, 0.5254, 0.9995, 0.5254, 0.9995, 0.6005, 0.0005, 0.6005, 0.0005, 0.4591, 0.9995, 0.4591, 0.9995, 0.5073, 0.0005, 0.5073, 0.4628, 0.9473, 0.538, 0.9473, 0.538, 0.9955, 0.4628, 0.9955, 0.0005, 0.4591, 0.9995, 0.4591, 0.9995, 0.5073, 0.0005, 0.5073, 0.462, 0.9473, 0.5372, 0.9473, 0.5372, 0.9955, 0.462, 0.9955, 0.0005, 0.5203, 0.0005, 0.4451, 0.9995, 0.4451, 0.9995, 0.5203, 0.0005, 0.4451, 0.9995, 0.4451, 0.9995, 0.5203, 0.0005, 0.5203, 0.0005, 0.4591, 0.9995, 0.4591, 0.9995, 0.5073, 0.0005, 0.5073, 0.5425, 0.9473, 0.6177, 0.9473, 0.6177, 0.9955, 0.5425, 0.9955, 0.0005, 0.4591, 0.9995, 0.4591, 0.9995, 0.5073, 0.0005, 0.5073, 0.3823, 0.9473, 0.4575, 0.9473, 0.4575, 0.9955, 0.3823, 0.9955, 0.0005, 0.4406, 0.0005, 0.3654, 0.9995, 0.3654, 0.9995, 0.4406, 0.0005, 0.3654, 0.9995, 0.3654, 0.9995, 0.4406, 0.0005, 0.4406, 0.0005, 0.4591, 0.9995, 0.4591, 0.9995, 0.5073, 0.0005, 0.5073, 0.6201, 0.9473, 0.6953, 0.9473, 0.6953, 0.9955, 0.6201, 0.9955, 0.0005, 0.4591, 0.9995, 0.4591, 0.9995, 0.5073, 0.0005, 0.5073, 0.3047, 0.9473, 0.3799, 0.9473, 0.3799, 0.9955, 0.3047, 0.9955, 0.0005, 0.363, 0.0005, 0.2879, 0.9995, 0.2879, 0.9995, 0.363, 0.0005, 0.2879, 0.9995, 0.2879, 0.9995, 0.363, 0.0005, 0.363, 0.0005, 0.4591, 0.9995, 0.4591, 0.9995, 0.5073, 0.0005, 0.5073, 0.6998, 0.9473, 0.775, 0.9473, 0.775, 0.9955, 0.6998, 0.9955, 0.0005, 0.4591, 0.9995, 0.4591, 0.9995, 0.5073, 0.0005, 0.5073, 0.225, 0.9473, 0.3002, 0.9473, 0.3002, 0.9955, 0.225, 0.9955, 0.0005, 0.2833, 0.0005, 0.2081, 0.9995, 0.2081, 0.9995, 0.2833, 0.0005, 0.2081, 0.9995, 0.2081, 0.9995, 0.2833, 0.0005, 0.2833, 0.0005, 0.4591, 0.9995, 0.4591, 0.9995, 0.5073, 0.0005, 0.5073, 0.78, 0.9473, 0.8552, 0.9473, 0.8552, 0.9955, 0.78, 0.9955, 0.0005, 0.4591, 0.9995, 0.4591, 0.9995, 0.5073, 0.0005, 0.5073, 0.1448, 0.9473, 0.22, 0.9473, 0.22, 0.9955, 0.1448, 0.9955, 0.0005, 0.2031, 0.0005, 0.1279, 0.9995, 0.1279, 0.9995, 0.2031, 0.0005, 0.1279, 0.9995, 0.1279, 0.9995, 0.2031, 0.0005, 0.2031, 0.0005, 0.4591, 0.9995, 0.4591, 0.9995, 0.5073, 0.0005, 0.5073, 0.8598, 0.9473, 0.9349, 0.9473, 0.9349, 0.9955, 0.8598, 0.9955, 0.0005, 0.4591, 0.9995, 0.4591, 0.9995, 0.5073, 0.0005, 0.5073, 0.06505, 0.9473, 0.1402, 0.9473, 0.1402, 0.9955, 0.06505, 0.9955, 0.0005, 0.1234, 0.0005, 0.04822, 0.9995, 0.04822, 0.9995, 0.1234, 0.0005, 0.04822, 0.9995, 0.04822, 0.9995, 0.1234, 0.000499, 0.1234, 0.0005, 0.4591, 0.9995, 0.4591, 0.9995, 0.5073, 0.0005, 0.5073, 0.06505, 0.9473, 0.1402, 0.9473, 0.1402, 0.9955, 0.06505, 0.9955, 0.0005, 0.4591, 0.9995, 0.4591, 0.9995, 0.5073, 0.0005, 0.5073, 0.8598, 0.9473, 0.9349, 0.9473, 0.9349, 0.9955, 0.8598, 0.9955, 0.0005, 0.9181, 0.0005, 0.8429, 0.9995, 0.8429, 0.9995, 0.9181, 0.0005, 0.8429, 0.9995, 0.8429, 0.9995, 0.9181, 0.0005, 0.9181, 0.0005, 0.4591, 0.9995, 0.4591, 0.9995, 0.5073, 0.0005, 0.5073, 0.1448, 0.9473, 0.22, 0.9473, 0.22, 0.9955, 0.1448, 0.9955, 0.0005, 0.4591, 0.9995, 0.4591, 0.9995, 0.5073, 0.0005, 0.5073, 0.78, 0.9473, 0.8552, 0.9473, 0.8552, 0.9955, 0.78, 0.9955, 0.0005, 0.8384, 0.0005, 0.7632, 0.9995, 0.7632, 0.9995, 0.8384, 0.0005, 0.7632, 0.9995, 0.7632, 0.9995, 0.8384, 0.0005, 0.8384, 0.0005, 0.4591, 0.9995, 0.4591, 0.9995, 0.5073, 0.0005, 0.5073, 0.225, 0.9473, 0.3002, 0.9473, 0.3002, 0.9955, 0.225, 0.9955, 0.0005, 0.4591, 0.9995, 0.4591, 0.9995, 0.5073, 0.0005, 0.5073, 0.6998, 0.9473, 0.775, 0.9473, 0.775, 0.9955, 0.6998, 0.9955, 0.0005, 0.7582, 0.0005, 0.683, 0.9995, 0.683, 0.9995, 0.7582, 0.0005, 0.683, 0.9995, 0.683, 0.9995, 0.7582, 0.0005, 0.7582, 0.0005, 0.4591, 0.9995, 0.4591, 0.9995, 0.5073, 0.0005, 0.5073, 0.3029, 0.9473, 0.3781, 0.9473, 0.3781, 0.9955, 0.3029, 0.9955, 0.0005, 0.4591, 0.9995, 0.4591, 0.9995, 0.5073, 0.0005, 0.5073, 0.6219, 0.9473, 0.6971, 0.9473, 0.6971, 0.9955, 0.6219, 0.9955, 0.0005, 0.6803, 0.0005, 0.6051, 0.9995, 0.6051, 0.9995, 0.6803, 0.0005, 0.6051, 0.9995, 0.6051, 0.9995, 0.6803, 0.0005, 0.6803, 0.0005, 0.4591, 0.9995, 0.4591, 0.9995, 0.5073, 0.0005, 0.5073, 0.3826, 0.9473, 0.4578, 0.9473, 0.4578, 0.9955, 0.3826, 0.9955, 0.0005, 0.4591, 0.9995, 0.4591, 0.9995, 0.5073, 0.0005, 0.5073, 0.5422, 0.9473, 0.6174, 0.9473, 0.6174, 0.9955, 0.5422, 0.9955, 0.0005, 0.6005, 0.0005, 0.5254, 0.9995, 0.5254, 0.9995, 0.6005, 0.0005, 0.5254, 0.9995, 0.5254, 0.9995, 0.6005, 0.0005, 0.6005, 0.0005, 0.4591, 0.9995, 0.4591, 0.9995, 0.5073, 0.0005, 0.5073, 0.4628, 0.9473, 0.538, 0.9473, 0.538, 0.9955, 0.4628, 0.9955, 0.0005, 0.4591, 0.9995, 0.4591, 0.9995, 0.5073, 0.0005, 0.5073, 0.462, 0.9473, 0.5372, 0.9473, 0.5372, 0.9955, 0.462, 0.9955, 0.0005, 0.5203, 0.0005, 0.4451, 0.9995, 0.4451, 0.9995, 0.5203, 0.0005, 0.4451, 0.9995, 0.4451, 0.9995, 0.5203, 0.0005, 0.5203, 0.0005, 0.4591, 0.9995, 0.4591, 0.9995, 0.5073, 0.0005, 0.5073, 0.5425, 0.9473, 0.6177, 0.9473, 0.6177, 0.9955, 0.5425, 0.9955, 0.0005, 0.4591, 0.9995, 0.4591, 0.9995, 0.5073, 0.0005, 0.5073, 0.3823, 0.9473, 0.4575, 0.9473, 0.4575, 0.9955, 0.3823, 0.9955, 0.0005, 0.4406, 0.0005, 0.3654, 0.9995, 0.3654, 0.9995, 0.4406, 0.0005, 0.3654, 0.9995, 0.3654, 0.9995, 0.4406, 0.0005, 0.4406, 0.0005, 0.4591, 0.9995, 0.4591, 0.9995, 0.5073, 0.0005, 0.5073, 0.6201, 0.9473, 0.6953, 0.9473, 0.6953, 0.9955, 0.6201, 0.9955, 0.0005, 0.4591, 0.9995, 0.4591, 0.9995, 0.5073, 0.0005, 0.5073, 0.3047, 0.9473, 0.3799, 0.9473, 0.3799, 0.9955, 0.3047, 0.9955, 0.0005, 0.363, 0.0005, 0.2879, 0.9995, 0.2879, 0.9995, 0.363, 0.0005, 0.2879, 0.9995, 0.2879, 0.9995, 0.363, 0.0005, 0.363, 0.0005, 0.4591, 0.9995, 0.4591, 0.9995, 0.5073, 0.0005, 0.5073, 0.6998, 0.9473, 0.775, 0.9473, 0.775, 0.9955, 0.6998, 0.9955, 0.0005, 0.4591, 0.9995, 0.4591, 0.9995, 0.5073, 0.0005, 0.5073, 0.225, 0.9473, 0.3002, 0.9473, 0.3002, 0.9955, 0.225, 0.9955, 0.0005, 0.2833, 0.0005, 0.2081, 0.9995, 0.2081, 0.9995, 0.2833, 0.0005, 0.2081, 0.9995, 0.2081, 0.9995, 0.2833, 0.0005, 0.2833, 0.0005, 0.4591, 0.9995, 0.4591, 0.9995, 0.5073, 0.0005, 0.5073, 0.78, 0.9473, 0.8552, 0.9473, 0.8552, 0.9955, 0.78, 0.9955, 0.0005, 0.4591, 0.9995, 0.4591, 0.9995, 0.5073, 0.0005, 0.5073, 0.1448, 0.9473, 0.22, 0.9473, 0.22, 0.9955, 0.1448, 0.9955, 0.0005, 0.2031, 0.0005, 0.1279, 0.9995, 0.1279, 0.9995, 0.2031, 0.0005, 0.1279, 0.9995, 0.1279, 0.9995, 0.2031, 0.0005, 0.2031, 0.0005, 0.4591, 0.9995, 0.4591, 0.9995, 0.5073, 0.0005, 0.5073, 0.8598, 0.9473, 0.9349, 0.9473, 0.9349, 0.9955, 0.8598, 0.9955, 0.0005, 0.4591, 0.9995, 0.4591, 0.9995, 0.5073, 0.0005, 0.5073, 0.06505, 0.9473, 0.1402, 0.9473, 0.1402, 0.9955, 0.06505, 0.9955, 0.0005, 0.1234, 0.0005, 0.04822, 0.9995, 0.04822, 0.9995, 0.1234, 0.0005, 0.04822, 0.9995, 0.04822, 0.9995, 0.1234, 0.000499, 0.1234])
me_woodenbox_woodenbox_woodenbox2.materials.append(mat_woodenbox2)
me_woodenbox_woodenbox_woodenbox2.use_remesh_preserve_volume = False
me_woodenbox_woodenbox_woodenbox2.use_remesh_preserve_attributes = False
me_woodenbox_woodenbox_woodenbox2.use_mirror_vertex_groups = False
me_woodenbox_woodenbox_woodenbox2.update()
me_woodenbox_woodenbox_woodenbox3 = bpy.data.meshes.new('WoodenBox_WoodenBox_WoodenBox3')
me_woodenbox_woodenbox_woodenbox3.from_pydata([(1.686, 0.0, -0.8913), (1.489, 0.0, -0.8913), (1.489, 0.0, -1.088), (1.686, 0.0, -1.088), (1.489, 1.772, -1.088), (1.489, 1.772, -0.8913), (1.686, 1.772, -0.8913), (1.686, 1.772, -1.088), (1.489, 0.0, 0.7401), (1.686, 0.0, 0.7401), (1.686, 0.0, 0.937), (1.489, 0.0, 0.937), (1.489, 1.772, 0.7401), (1.489, 1.772, 0.937), (1.686, 1.772, 0.937), (1.686, 1.772, 0.7401), (-1.68, 0.0, -1.088), (-1.483, 0.0, -1.088), (-1.483, 0.0, -0.8913), (-1.68, 0.0, -0.8913), (-1.68, 1.772, -1.088), (-1.68, 1.772, -0.8913), (-1.483, 1.772, -0.8913), (-1.483, 1.772, -1.088), (-1.68, 0.0, 0.7401), (-1.483, 0.0, 0.7401), (-1.483, 0.0, 0.937), (-1.68, 0.0, 0.937), (-1.68, 1.772, 0.7401), (-1.68, 1.772, 0.937), (-1.483, 1.772, 0.937), (-1.483, 1.772, 0.7401)], [], [(0, 1, 2, 3), (4, 5, 6, 7), (0, 3, 7, 6), (4, 7, 3, 2), (5, 4, 2, 1), (1, 0, 6, 5), (8, 9, 10, 11), (12, 13, 14, 15), (15, 14, 10, 9), (12, 15, 9, 8), (13, 12, 8, 11), (14, 13, 11, 10), (16, 17, 18, 19), (20, 21, 22, 23), (23, 22, 18, 17), (20, 23, 17, 16), (21, 20, 16, 19), (22, 21, 19, 18), (24, 25, 26, 27), (28, 29, 30, 31), (31, 30, 26, 25), (28, 31, 25, 24), (29, 28, 24, 27), (30, 29, 27, 26)])
_uv = me_woodenbox_woodenbox_woodenbox3.uv_layers.new(name='UVMap')
_uv.uv.foreach_set('vector', [0.09761, 0.4514, 0.09761, 0.5486, 0.0005, 0.5486, 0.0005, 0.4514, 0.9995, 0.5486, 0.9024, 0.5486, 0.9024, 0.4514, 0.9995, 0.4514, 0.9024, 0.06301, 0.9995, 0.06301, 0.9995, 0.937, 0.9024, 0.937, 0.5486, 0.937, 0.4514, 0.937, 0.4514, 0.06301, 0.5486, 0.06301, 0.09761, 0.937, 0.0005, 0.937, 0.0005, 0.06301, 0.09761, 0.06301, 0.4514, 0.06301, 0.5486, 0.06301, 0.5486, 0.937, 0.4514, 0.937, 0.9024, 0.5486, 0.9024, 0.4514, 0.9995, 0.4514, 0.9995, 0.5486, 0.09761, 0.5486, 0.0005, 0.5486, 0.000499, 0.4514, 0.09761, 0.4514, 0.09761, 0.937, 0.000499, 0.937, 0.000499, 0.06301, 0.09761, 0.06301, 0.5486, 0.937, 0.4514, 0.937, 0.4514, 0.06301, 0.5486, 0.06301, 0.9995, 0.937, 0.9024, 0.937, 0.9024, 0.06301, 0.9995, 0.06301, 0.5486, 0.937, 0.4514, 0.937, 0.4514, 0.06301, 0.5486, 0.06301, 0.0005, 0.5486, 0.0005, 0.4514, 0.09761, 0.4514, 0.09761, 0.5486, 0.9995, 0.5486, 0.9024, 0.5486, 0.9024, 0.4514, 0.9995, 0.4514, 0.9995, 0.937, 0.9024, 0.937, 0.9024, 0.06301, 0.9995, 0.06301, 0.5486, 0.937, 0.4514, 0.937, 0.4514, 0.06301, 0.5486, 0.06301, 0.09761, 0.937, 0.0005, 0.937, 0.0005, 0.06301, 0.09761, 0.06301, 0.5486, 0.937, 0.4514, 0.937, 0.4514, 0.06301, 0.5486, 0.06301, 0.9024, 0.5486, 0.9024, 0.4514, 0.9995, 0.4514, 0.9995, 0.5486, 0.09761, 0.5486, 0.0005, 0.5486, 0.000499, 0.4514, 0.09761, 0.4514, 0.09761, 0.937, 0.000499, 0.937, 0.000499, 0.06301, 0.09761, 0.06301, 0.5486, 0.937, 0.4514, 0.937, 0.4514, 0.06301, 0.5486, 0.06301, 0.9995, 0.937, 0.9024, 0.937, 0.9024, 0.06301, 0.9995, 0.06301, 0.5486, 0.937, 0.4514, 0.937, 0.4514, 0.06301, 0.5486, 0.06301])
me_woodenbox_woodenbox_woodenbox3.materials.append(mat_woodenbox3)
me_woodenbox_woodenbox_woodenbox3.use_remesh_preserve_volume = False
me_woodenbox_woodenbox_woodenbox3.use_remesh_preserve_attributes = False
me_woodenbox_woodenbox_woodenbox3.use_mirror_vertex_groups = False
me_woodenbox_woodenbox_woodenbox3.update()

# ---- objects
ob_woodenbox_woodenbox_woodenbox4 = bpy.data.objects.new('WoodenBox_WoodenBox_WoodenBox4', me_woodenbox_woodenbox_woodenbox4)
ob_woodenbox_woodenbox_woodenbox5 = bpy.data.objects.new('WoodenBox_WoodenBox_WoodenBox5', me_woodenbox_woodenbox_woodenbox5)
ob_woodenbox_woodenbox_woodenbox6 = bpy.data.objects.new('WoodenBox_WoodenBox_WoodenBox6', me_woodenbox_woodenbox_woodenbox6)
ob_woodenbox_woodenbox_woodenbox1 = bpy.data.objects.new('WoodenBox_WoodenBox_WoodenBox1', me_woodenbox_woodenbox_woodenbox1)
ob_woodenbox_woodenbox_woodenbox2 = bpy.data.objects.new('WoodenBox_WoodenBox_WoodenBox2', me_woodenbox_woodenbox_woodenbox2)
ob_woodenbox_woodenbox_woodenbox3 = bpy.data.objects.new('WoodenBox_WoodenBox_WoodenBox3', me_woodenbox_woodenbox_woodenbox3)
ob_lamp = bpy.data.objects.new('Lamp', light_lamp)
ob_camera = bpy.data.objects.new('Camera', cam_camera)

# ---- transforms, parenting, visibility, modifiers, constraints
ob_woodenbox_woodenbox_woodenbox4.location = (0.0, 0.0, 0.0)
ob_woodenbox_woodenbox_woodenbox4.rotation_euler = (1.571, -0.0, 0.0)
ob_woodenbox_woodenbox_woodenbox4.lineart.crease_threshold = 0.0
ob_woodenbox_woodenbox_woodenbox5.location = (0.0, 0.0, 0.0)
ob_woodenbox_woodenbox_woodenbox5.rotation_euler = (1.571, -0.0, 0.0)
ob_woodenbox_woodenbox_woodenbox5.lineart.crease_threshold = 0.0
ob_woodenbox_woodenbox_woodenbox6.location = (0.0, 0.0, 0.0)
ob_woodenbox_woodenbox_woodenbox6.rotation_euler = (1.571, -0.0, 0.0)
ob_woodenbox_woodenbox_woodenbox6.lineart.crease_threshold = 0.0
ob_woodenbox_woodenbox_woodenbox1.location = (0.0, 0.0, 0.0)
ob_woodenbox_woodenbox_woodenbox1.rotation_euler = (1.571, -0.0, 0.0)
ob_woodenbox_woodenbox_woodenbox1.lineart.crease_threshold = 0.0
ob_woodenbox_woodenbox_woodenbox2.location = (0.0, 0.0, 0.0)
ob_woodenbox_woodenbox_woodenbox2.rotation_euler = (1.571, -0.0, 0.0)
ob_woodenbox_woodenbox_woodenbox2.lineart.crease_threshold = 0.0
ob_woodenbox_woodenbox_woodenbox3.location = (0.0, 0.0, 0.0)
ob_woodenbox_woodenbox_woodenbox3.rotation_euler = (1.571, -0.0, 0.0)
ob_woodenbox_woodenbox_woodenbox3.lineart.crease_threshold = 0.0
ob_lamp.location = (4.076, 1.005, 5.904)
ob_lamp.rotation_euler = (0.6503, 0.05522, 1.866)
ob_lamp.lock_rotations_4d = False
ob_lamp.empty_display_type = 'ARROWS'
ob_lamp.color = (0.0, 0.0, 0.0, 0.0)
ob_lamp.lineart.crease_threshold = 0.0
ob_camera.location = (7.481, -6.508, 5.344)
ob_camera.rotation_euler = (1.109, 0.01082, 0.8149)
ob_camera.lock_rotations_4d = False
ob_camera.empty_display_type = 'ARROWS'
ob_camera.color = (0.0, 0.0, 0.0, 0.0)
ob_camera.display_type = 'WIRE'
ob_camera.lineart.crease_threshold = 0.0

# ---- collection membership
col_collection_1.objects.link(ob_woodenbox_woodenbox_woodenbox4)
col_collection_1.objects.link(ob_woodenbox_woodenbox_woodenbox5)
col_collection_1.objects.link(ob_woodenbox_woodenbox_woodenbox6)
col_collection_1.objects.link(ob_woodenbox_woodenbox_woodenbox1)
col_collection_1.objects.link(ob_woodenbox_woodenbox_woodenbox2)
col_collection_1.objects.link(ob_woodenbox_woodenbox_woodenbox3)
col_collection_1.objects.link(ob_lamp)
col_collection_1.objects.link(ob_camera)

# ---- scene / render settings (as saved in the file)
scene.camera = ob_camera
scene.frame_start = 1; scene.frame_end = 250; scene.frame_set(1)
scene.render.engine = 'BLENDER_EEVEE_NEXT'
scene.render.image_settings.color_mode = 'RGB'
scene.render.image_settings.compression = 90
scene.render.resolution_percentage = 50
scene.render.dither_intensity = 0.0
scene.cycles.use_denoising = False
scene.cycles.samples = 10
scene.cycles.sampling_pattern = 'TABULATED_SOBOL'
scene.cycles.light_sampling_threshold = 0.0
scene.cycles.use_adaptive_sampling = False
scene.cycles.use_light_tree = False
scene.cycles.blur_glossy = 0.0
scene.cycles.volume_bounces = 1
scene.cycles.pixel_filter_type = 'GAUSSIAN'
scene.cycles.sample_clamp_indirect = 0.0
scene.view_settings.view_transform = 'Standard'
bpy.context.view_layer.update()
